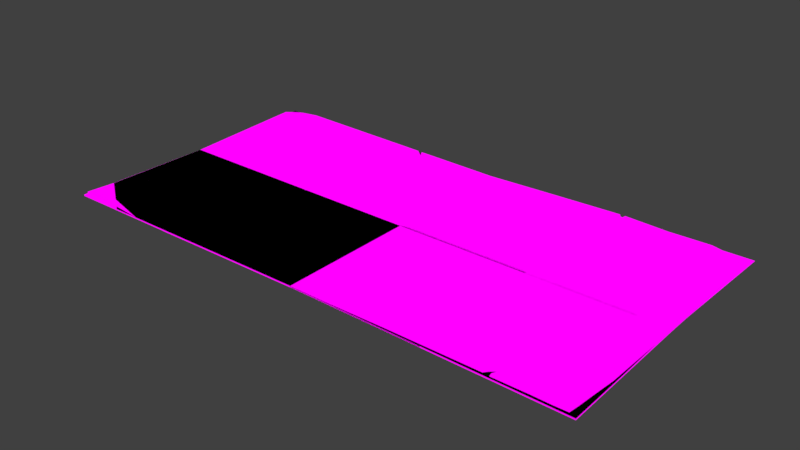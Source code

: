 # Source: MENU_InGame_FINAL.blend  (saved by Blender 2.78.0; exported with 4.5.12 LTS)
import bpy
from mathutils import Matrix  # noqa: F401  (used for matrix-valued properties, if any)

bpy.ops.wm.read_factory_settings(use_empty=True)
scene = bpy.context.scene
scene.name = 'Scene'

# ---- collections
col_collection_1 = bpy.data.collections.new('Collection 1'); scene.collection.children.link(col_collection_1)

# ---- images (referenced by path relative to the original .blend; pixels are not part of the script)
import os
ASSET_DIR = os.environ.get("B2B_ASSET_DIR", "")  # directory of the original .blend (textures are referenced by path, not embedded)
HERE = os.path.dirname(os.path.abspath(__file__))  # packed textures are extracted next to this script under _unpacked/

def load_image(name, relpath, width, height, colorspace="sRGB"):
    """Load a texture the original file referenced (path relative to the .blend, or extracted next to this script)."""
    p = next((c for c in (os.path.join(HERE, relpath), os.path.join(ASSET_DIR, relpath)) if relpath and os.path.exists(c)), "")
    if p:
        img = bpy.data.images.load(p, check_existing=True)
        img.name = name
    else:  # same state as the original file: an image datablock whose file is absent (Cycles renders it pink)
        img = bpy.data.images.new(name, width, height)
        img.source = "FILE"
        img.filepath = "//" + (relpath or name)
    img.colorspace_settings.name = colorspace
    return img
img_m3 = load_image('M3', 'M3.png', 1024, 1024, 'sRGB')
img_m2 = load_image('M2', 'M2.png', 1024, 1024, 'sRGB')

# ---- materials (node trees are filled in below, after node groups)
mat_paper1 = bpy.data.materials.new('PAPER1')
mat_paper1.alpha_threshold = 0.0
mat_paper1.roughness = 0.5
mat_paper2 = bpy.data.materials.new('PAPER2')
mat_paper2.alpha_threshold = 0.0
mat_paper2.roughness = 0.5

# ---- material node trees
mat_paper1.use_nodes = True; mat_paper1.node_tree.nodes.clear()
_N = mat_paper1.node_tree.nodes; _L = mat_paper1.node_tree.links
n0 = _N.new('ShaderNodeOutputMaterial'); n0.name = 'Material Output'; n0.location = (300, 300)
n1 = _N.new('ShaderNodeBsdfDiffuse'); n1.name = 'Diffuse BSDF'; n1.location = (106, 303)
n1.inputs[1].default_value = 0.8
n2 = _N.new('ShaderNodeTexImage'); n2.name = 'Image Texture'; n2.location = (-84, 352)
n2.width = 140
n2.image = img_m3
_L.new(n1.outputs[0], n0.inputs[0])
_L.new(n2.outputs[0], n1.inputs[0])
n0.is_active_output = True
mat_paper2.use_nodes = True; mat_paper2.node_tree.nodes.clear()
_N = mat_paper2.node_tree.nodes; _L = mat_paper2.node_tree.links
n0 = _N.new('ShaderNodeOutputMaterial'); n0.name = 'Material Output'; n0.location = (300, 300)
n1 = _N.new('ShaderNodeBsdfDiffuse'); n1.name = 'Diffuse BSDF'; n1.location = (106, 303)
n1.inputs[1].default_value = 0.8
n2 = _N.new('ShaderNodeTexImage'); n2.name = 'Image Texture'; n2.location = (-84, 352)
n2.width = 140
n2.image = img_m2
_L.new(n1.outputs[0], n0.inputs[0])
_L.new(n2.outputs[0], n1.inputs[0])
n0.is_active_output = True

# ---- world
world_world = bpy.data.worlds.new('World'); scene.world = world_world
world_world.color = (0.05088, 0.05088, 0.05088)
world_world.use_sun_shadow = False
world_world.sun_shadow_jitter_overblur = 0.0
world_world.cycles.sampling_method = 'MANUAL'

# ---- meshes
me_plane_004 = bpy.data.meshes.new('Plane.004')
me_plane_004.from_pydata([(2.71, 1.236, 0.02), (-2.747, 1.44, 0.02), (-2.382, -1.239, 0.0), (2.382, -1.239, 0.0), (4.493, 2.039, 0.03333), (-4.51, 2.41, 0.04167), (-4.682, 2.399, 0.025), (-4.764, -1.251, 0.0), (2.394, -2.478, 0.0), (4.713, 1.829, 0.025), (-4.628, 2.474, 0.0125), (-4.766, 1.125, 0.025), (-2.394, -2.478, 0.0), (4.764, -1.251, 0.0), (2.059, 2.456, 0.025), (0.0, 1.226, 0.0), (0.0, -1.226, 0.0), (-2.37, 0.0, 0.0), (2.37, 0.0, 0.0), (4.394, 2.426, 0.025), (4.739, 0.6329, 0.025), (4.404, 1.862, 0.05), (-2.102, 2.475, 0.025), (-4.757, 2.356, 0.025), (-4.498, 2.373, 0.05), (-4.369, 2.491, 0.0375), (-4.662, 2.367, 0.0375), (-4.788, -2.503, 0.0), (4.788, -2.503, 0.0), (-4.723, 2.463, 0.0), (4.67, 2.393, 0.0), (-4.74, 0.0, 0.0), (0.0, -2.453, 0.0), (4.733, 0.0, 0.0), (0.0, 2.453, 0.0), (0.0, 0.0, 0.0), (4.117, 2.459, 0.05), (4.69, 1.271, 0.05), (-4.205, 2.497, 0.05), (-4.791, 2.25, 0.05), (-4.533, 2.485, 0.025), (4.446, 1.945, 0.04226), (4.754, 1.301, 0.04593), (4.162, 2.454, 0.04593), (4.425, 1.904, 0.04613), (4.14, 2.456, 0.04797), (4.74, 1.276, 0.04797), (4.059, 1.735, 0.04389), (3.698, 2.458, 0.04491), (4.751, 1.233, 0.04491), (4.282, 0.7684, 0.02388), (4.229, -1.249, 0.0), (4.664, 1.877, 0.02687), (4.25, -2.497, 0.0), (4.207, 0.0, 0.0), (4.608, 2.4, 0.005622), (4.626, 1.404, 0.05), (4.684, 1.446, 0.04511), (4.669, 1.417, 0.04755), (4.536, 1.237, 0.04075), (-2.395, 1.412, 0.01743), (-2.332, -1.239, 0.0), (-2.111, -2.432, 0.0), (-2.1, 0.0, 0.0), (-1.857, 2.472, 0.02209), (-2.322, 1.407, 0.0169), (-2.04, -1.237, 0.0), (-2.05, -2.474, 0.0), (-2.03, 0.0, 0.0), (-1.8, 2.471, 0.02141), (-2.125, 0.0, 0.0), (-1.885, 2.472, 0.02242), (-2.463, 1.418, 0.01793), (-2.35, -1.239, 0.0), (-2.122, -2.475, 0.0), (-2.061, -0.009661, 0.0), (-1.841, 2.472, 0.02189), (-2.372, 1.411, 0.01727), (-2.279, -1.238, 0.0), (-2.113, -2.367, 0.0), (-2.349, 1.409, 0.0171), (-2.16, -1.238, 0.0), (-2.077, -2.421, 0.0), (-2.045, 0.0, 0.0), (-1.814, 2.472, 0.02156), (-2.113, 1.39, 0.01538), (-1.856, -1.236, 0.0), (-1.866, -2.472, 0.0), (-1.847, 0.0, 0.0), (-1.631, 2.47, 0.01948), (-1.821, 1.368, 0.01326), (-1.6, -1.235, 0.0), (-1.608, -2.469, 0.0), (-1.592, 0.0, 0.0), (-1.575, 2.425, 0.01855), (-0.6109, 1.274, 0.004448), (-1.5, -1.234, 0.0), (-1.507, -2.468, 0.0), (-1.492, 0.0, 0.0), (-1.381, 2.467, 0.01574), (-1.542, 0.0, 0.0), (-1.454, 2.469, 0.01627), (-0.6624, 1.278, 0.004823), (-1.55, -1.234, 0.0), (-1.558, -2.469, 0.0), (-1.567, 0.0, 0.0), (-1.466, 2.344, 0.01741), (-1.519, 1.344, 0.01106), (-1.575, -1.235, 0.0), (-1.583, -2.469, 0.0), (-1.537, 2.469, 0.01627), (-1.534, 2.435, 0.01741), (2.71, 1.236, -0.004998), (-2.747, 1.44, -0.004997), (-2.382, -1.239, -0.025), (2.382, -1.239, -0.025), (4.491, 2.038, 0.008464), (-4.508, 2.405, 0.01722), (-4.678, 2.392, 0.001265), (-4.764, -1.251, -0.025), (2.394, -2.478, -0.025), (4.711, 1.828, 0.0001173), (-4.624, 2.467, -0.01123), (-4.766, 1.125, 4.644e-06), (-2.394, -2.478, -0.025), (4.764, -1.251, -0.025), (2.059, 2.456, 1.758e-06), (9.156e-06, 1.226, -0.025), (0.0, -1.226, -0.025), (-2.37, 0.0001801, -0.025), (2.37, 0.000164, -0.025), (4.391, 2.425, 0.0001362), (4.739, 0.6337, 1.441e-05), (4.404, 1.862, 0.02497), (-2.103, 2.475, 2.515e-06), (-4.753, 2.349, 0.001265), (-4.497, 2.371, 0.02495), (-4.367, 2.486, 0.01306), (-4.659, 2.361, 0.01333), (-4.788, -2.503, -0.025), (4.788, -2.503, -0.025), (-4.719, 2.456, -0.02373), (4.668, 2.392, -0.02486), (-4.741, 0.0002144, -0.025), (0.0, -2.453, -0.025), (4.733, 0.0004289, -0.025), (-8.393e-06, 2.453, -0.025), (1.144e-05, 6.257e-05, -0.025), (4.117, 2.459, 0.02495), (4.69, 1.272, 0.02495), (-4.205, 2.496, 0.02455), (-4.79, 2.248, 0.02463), (-4.531, 2.479, 0.0006053), (4.443, 1.943, 0.01739), (4.752, 1.3, 0.02103), (4.16, 2.453, 0.02107), (4.423, 1.902, 0.02125), (4.137, 2.455, 0.02311), (4.739, 1.275, 0.02302), (4.06, 1.735, 0.0189), (3.698, 2.459, 0.01991), (4.752, 1.234, 0.01993), (4.283, 0.7691, -0.001115), (4.229, -1.249, -0.025), (4.662, 1.875, 0.001999), (4.25, -2.497, -0.025), (4.208, 0.0003419, -0.025), (4.606, 2.399, -0.01925), (4.625, 1.404, 0.02495), (4.682, 1.445, 0.02022), (4.667, 1.416, 0.02262), (4.537, 1.238, 0.01576), (-2.395, 1.413, -0.007565), (-2.332, -1.239, -0.025), (-2.111, -2.432, -0.025), (-2.1, 0.0001595, -0.025), (-1.858, 2.472, -0.002911), (-2.322, 1.407, -0.008096), (-2.04, -1.237, -0.025), (-2.05, -2.474, -0.025), (-2.03, 0.0001373, -0.025), (-1.801, 2.472, -0.003591), (-2.125, 0.000148, -0.025), (-1.885, 2.473, -0.002582), (-2.463, 1.418, -0.007066), (-2.35, -1.239, -0.025), (-2.122, -2.475, -0.025), (-2.061, -0.009553, -0.025), (-1.841, 2.472, -0.00311), (-2.373, 1.411, -0.007726), (-2.279, -1.238, -0.025), (-2.113, -2.367, -0.025), (-2.35, 1.409, -0.007893), (-2.16, -1.238, -0.025), (-2.077, -2.421, -0.025), (-2.045, 0.0001595, -0.025), (-1.814, 2.472, -0.003433), (-2.113, 1.391, -0.009617), (-1.856, -1.236, -0.025), (-1.866, -2.472, -0.025), (-1.847, 0.0001274, -0.025), (-1.632, 2.47, -0.005517), (-1.821, 1.368, -0.01174), (-1.6, -1.235, -0.025), (-1.608, -2.469, -0.025), (-1.592, 0.0001137, -0.025), (-1.575, 2.425, -0.006445), (-0.6111, 1.274, -0.02055), (-1.5, -1.234, -0.025), (-1.507, -2.468, -0.025), (-1.492, 6.104e-05, -0.025), (-1.381, 2.468, -0.009259), (-1.542, 9.461e-05, -0.025), (-1.454, 2.469, -0.008733), (-0.6626, 1.278, -0.02018), (-1.55, -1.234, -0.025), (-1.558, -2.469, -0.025), (-1.567, 0.0001053, -0.025), (-1.466, 2.344, -0.007591), (-1.519, 1.345, -0.01394), (-1.575, -1.235, -0.025), (-1.583, -2.469, -0.025), (-1.538, 2.469, -0.00873), (-1.534, 2.435, -0.007586)], [], [(0, 15, 35, 18), (50, 54, 33, 20), (59, 49, 37, 56), (47, 21, 36, 48), (0, 14, 34, 15), (1, 11, 31, 17), (95, 98, 35, 15), (95, 15, 34, 99), (1, 22, 38, 24), (1, 24, 39, 11), (2, 7, 27, 12), (96, 97, 32, 16), (96, 16, 35, 98), (2, 17, 31, 7), (3, 16, 32, 8), (51, 53, 28, 13), (51, 13, 33, 54), (3, 18, 35, 16), (44, 45, 36, 21), (58, 56, 37, 46), (52, 9, 30, 55), (5, 26, 39, 24), (5, 24, 38, 25), (5, 25, 40, 26), (6, 26, 40, 10), (6, 10, 29, 23), (6, 23, 39, 26), (52, 57, 42, 9), (4, 19, 43, 41), (57, 58, 46, 42), (41, 43, 45, 44), (0, 47, 48, 14), (50, 20, 49, 59), (0, 50, 59, 47), (41, 44, 58, 57), (4, 41, 57, 52), (4, 52, 55, 19), (44, 21, 56, 58), (3, 51, 54, 18), (3, 8, 53, 51), (47, 59, 56, 21), (0, 18, 54, 50), (73, 61, 63, 70), (73, 74, 62, 61), (72, 60, 64, 71), (72, 70, 63, 60), (81, 66, 68, 83), (81, 82, 67, 66), (80, 65, 69, 84), (80, 83, 68, 65), (1, 17, 70, 72), (1, 72, 71, 22), (2, 12, 74, 73), (2, 73, 70, 17), (60, 63, 75, 77), (60, 77, 76, 64), (61, 62, 79, 78), (61, 78, 75, 63), (77, 75, 83, 80), (77, 80, 84, 76), (78, 79, 82, 81), (78, 81, 83, 75), (66, 86, 88, 68), (66, 67, 87, 86), (65, 85, 89, 69), (65, 68, 88, 85), (86, 91, 93, 88), (86, 87, 92, 91), (85, 90, 94, 89), (85, 88, 93, 90), (103, 96, 98, 100), (103, 104, 97, 96), (102, 95, 99, 101), (102, 100, 98, 95), (107, 105, 100, 102), (107, 102, 101, 106), (108, 109, 104, 103), (108, 103, 100, 105), (91, 108, 105, 93), (91, 92, 109, 108), (90, 107, 106, 94), (90, 93, 105, 107), (106, 101, 110, 111), (112, 130, 147, 127), (162, 132, 145, 166), (171, 168, 149, 161), (159, 160, 148, 133), (112, 127, 146, 126), (113, 129, 143, 123), (207, 127, 147, 210), (207, 211, 146, 127), (113, 136, 150, 134), (113, 123, 151, 136), (114, 124, 139, 119), (208, 128, 144, 209), (208, 210, 147, 128), (114, 119, 143, 129), (115, 120, 144, 128), (163, 125, 140, 165), (163, 166, 145, 125), (115, 128, 147, 130), (156, 133, 148, 157), (170, 158, 149, 168), (164, 167, 142, 121), (117, 136, 151, 138), (117, 137, 150, 136), (117, 138, 152, 137), (118, 122, 152, 138), (118, 135, 141, 122), (118, 138, 151, 135), (164, 121, 154, 169), (116, 153, 155, 131), (169, 154, 158, 170), (153, 156, 157, 155), (112, 126, 160, 159), (162, 171, 161, 132), (112, 159, 171, 162), (153, 169, 170, 156), (116, 164, 169, 153), (116, 131, 167, 164), (156, 170, 168, 133), (115, 130, 166, 163), (115, 163, 165, 120), (159, 133, 168, 171), (112, 162, 166, 130), (185, 182, 175, 173), (185, 173, 174, 186), (184, 183, 176, 172), (184, 172, 175, 182), (193, 195, 180, 178), (193, 178, 179, 194), (192, 196, 181, 177), (192, 177, 180, 195), (113, 184, 182, 129), (113, 134, 183, 184), (114, 185, 186, 124), (114, 129, 182, 185), (172, 189, 187, 175), (172, 176, 188, 189), (173, 190, 191, 174), (173, 175, 187, 190), (189, 192, 195, 187), (189, 188, 196, 192), (190, 193, 194, 191), (190, 187, 195, 193), (178, 180, 200, 198), (178, 198, 199, 179), (177, 181, 201, 197), (177, 197, 200, 180), (198, 200, 205, 203), (198, 203, 204, 199), (197, 201, 206, 202), (197, 202, 205, 200), (215, 212, 210, 208), (215, 208, 209, 216), (214, 213, 211, 207), (214, 207, 210, 212), (219, 214, 212, 217), (219, 218, 213, 214), (220, 215, 216, 221), (220, 217, 212, 215), (203, 205, 217, 220), (203, 220, 221, 204), (202, 206, 218, 219), (202, 219, 217, 205), (218, 223, 222, 213), (7, 31, 143, 119), (27, 7, 119, 139), (8, 32, 144, 120), (28, 53, 165, 140), (9, 42, 154, 121), (30, 9, 121, 142), (10, 40, 152, 122), (29, 10, 122, 141), (11, 39, 151, 123), (31, 11, 123, 143), (12, 27, 139, 124), (32, 97, 209, 144), (13, 28, 140, 125), (33, 13, 125, 145), (14, 48, 160, 126), (34, 14, 126, 146), (19, 55, 167, 131), (36, 45, 157, 148), (20, 33, 145, 132), (37, 49, 161, 149), (22, 71, 183, 134), (38, 22, 134, 150), (23, 29, 141, 135), (39, 23, 135, 151), (25, 38, 150, 137), (40, 25, 137, 152), (42, 46, 158, 154), (43, 19, 131, 155), (45, 43, 155, 157), (46, 37, 149, 158), (48, 36, 148, 160), (49, 20, 132, 161), (53, 8, 120, 165), (55, 30, 142, 167), (62, 74, 186, 174), (64, 76, 188, 176), (67, 82, 194, 179), (69, 89, 201, 181), (71, 64, 176, 183), (74, 12, 124, 186), (76, 84, 196, 188), (79, 62, 174, 191), (82, 79, 191, 194), (84, 69, 181, 196), (87, 67, 179, 199), (89, 94, 206, 201), (92, 87, 199, 204), (94, 106, 218, 206), (97, 104, 216, 209), (99, 34, 146, 211), (101, 99, 211, 213), (104, 109, 221, 216), (109, 92, 204, 221), (111, 110, 222, 223), (110, 101, 213, 222), (106, 111, 223, 218)])
_uv = me_plane_004.uv_layers.new(name='UVMap')
_uv.uv.foreach_set('vector', [0.772, 0.6056, 0.4974, 0.6046, 0.4974, 0.4803, 0.7376, 0.4803, 0.9314, 0.5582, 0.9238, 0.4803, 0.9771, 0.4803, 0.9777, 0.5445, 0.9572, 0.6057, 0.9789, 0.6053, 0.9727, 0.6092, 0.9662, 0.6227, 0.9088, 0.6562, 0.9438, 0.6691, 0.9147, 0.7296, 0.8722, 0.7295, 0.772, 0.6056, 0.706, 0.7292, 0.4974, 0.7289, 0.4974, 0.6046, 0.2189, 0.6263, 0.01437, 0.5943, 0.01691, 0.4803, 0.2571, 0.4803, 0.4355, 0.6094, 0.3461, 0.4803, 0.4974, 0.4803, 0.4974, 0.6046, 0.4355, 0.6094, 0.4974, 0.6046, 0.4974, 0.7289, 0.3574, 0.7304, 0.2189, 0.6263, 0.2843, 0.7311, 0.0712, 0.7334, 0.04152, 0.7209, 0.2189, 0.6263, 0.04152, 0.7209, 0.01183, 0.7083, 0.01437, 0.5943, 0.2559, 0.3548, 0.01448, 0.3535, 0.01206, 0.2267, 0.2547, 0.2292, 0.3454, 0.3552, 0.3446, 0.2301, 0.4974, 0.2317, 0.4974, 0.356, 0.3454, 0.3552, 0.4974, 0.356, 0.4974, 0.4803, 0.3461, 0.4803, 0.2559, 0.3548, 0.2571, 0.4803, 0.01691, 0.4803, 0.01448, 0.3535, 0.7388, 0.3548, 0.4974, 0.356, 0.4974, 0.2317, 0.74, 0.2292, 0.926, 0.3538, 0.9281, 0.2272, 0.9827, 0.2267, 0.9803, 0.3535, 0.926, 0.3538, 0.9803, 0.3535, 0.9771, 0.4803, 0.9238, 0.4803, 0.7388, 0.3548, 0.7376, 0.4803, 0.4974, 0.4803, 0.4974, 0.356, 0.9459, 0.6733, 0.917, 0.7293, 0.9147, 0.7296, 0.9438, 0.6691, 0.9706, 0.6239, 0.9662, 0.6227, 0.9727, 0.6092, 0.9778, 0.6096, 0.9701, 0.6705, 0.9751, 0.6658, 0.9707, 0.7229, 0.9644, 0.7236, 0.04031, 0.7246, 0.02487, 0.7203, 0.01183, 0.7083, 0.04152, 0.7209, 0.04031, 0.7246, 0.04152, 0.7209, 0.0712, 0.7334, 0.05455, 0.7328, 0.04031, 0.7246, 0.05455, 0.7328, 0.03791, 0.7322, 0.02487, 0.7203, 0.02282, 0.7235, 0.02487, 0.7203, 0.03791, 0.7322, 0.02831, 0.7311, 0.02282, 0.7235, 0.02831, 0.7311, 0.0187, 0.73, 0.01527, 0.7192, 0.02282, 0.7235, 0.01527, 0.7192, 0.01183, 0.7083, 0.02487, 0.7203, 0.9701, 0.6705, 0.9722, 0.6269, 0.9792, 0.6122, 0.9751, 0.6658, 0.9528, 0.687, 0.9427, 0.7262, 0.9192, 0.729, 0.948, 0.6774, 0.9722, 0.6269, 0.9706, 0.6239, 0.9778, 0.6096, 0.9792, 0.6122, 0.948, 0.6774, 0.9192, 0.729, 0.917, 0.7293, 0.9459, 0.6733, 0.772, 0.6056, 0.9088, 0.6562, 0.8722, 0.7295, 0.706, 0.7292, 0.9314, 0.5582, 0.9777, 0.5445, 0.9789, 0.6053, 0.9572, 0.6057, 0.772, 0.6056, 0.9314, 0.5582, 0.9572, 0.6057, 0.9088, 0.6562, 0.948, 0.6774, 0.9459, 0.6733, 0.9706, 0.6239, 0.9722, 0.6269, 0.9528, 0.687, 0.948, 0.6774, 0.9722, 0.6269, 0.9701, 0.6705, 0.9528, 0.687, 0.9701, 0.6705, 0.9644, 0.7236, 0.9427, 0.7262, 0.9459, 0.6733, 0.9438, 0.6691, 0.9662, 0.6227, 0.9706, 0.6239, 0.7388, 0.3548, 0.926, 0.3538, 0.9238, 0.4803, 0.7376, 0.4803, 0.7388, 0.3548, 0.74, 0.2292, 0.9281, 0.2272, 0.926, 0.3538, 0.9088, 0.6562, 0.9572, 0.6057, 0.9662, 0.6227, 0.9438, 0.6691, 0.772, 0.6056, 0.7376, 0.4803, 0.9238, 0.4803, 0.9314, 0.5582, 0.2592, 0.3548, 0.261, 0.3548, 0.2845, 0.4803, 0.282, 0.4803, 0.2592, 0.3548, 0.2823, 0.2295, 0.2834, 0.2338, 0.261, 0.3548, 0.2477, 0.624, 0.2547, 0.6235, 0.3091, 0.7309, 0.3063, 0.7309, 0.2477, 0.624, 0.282, 0.4803, 0.2845, 0.4803, 0.2547, 0.6235, 0.2785, 0.3549, 0.2906, 0.355, 0.2917, 0.4803, 0.2902, 0.4803, 0.2785, 0.3549, 0.2869, 0.235, 0.2896, 0.2296, 0.2906, 0.355, 0.2592, 0.6231, 0.2621, 0.6229, 0.3149, 0.7308, 0.3136, 0.7308, 0.2592, 0.6231, 0.2902, 0.4803, 0.2917, 0.4803, 0.2621, 0.6229, 0.2189, 0.6263, 0.2571, 0.4803, 0.282, 0.4803, 0.2477, 0.624, 0.2189, 0.6263, 0.2477, 0.624, 0.3063, 0.7309, 0.2843, 0.7311, 0.2559, 0.3548, 0.2547, 0.2292, 0.2823, 0.2295, 0.2592, 0.3548, 0.2559, 0.3548, 0.2592, 0.3548, 0.282, 0.4803, 0.2571, 0.4803, 0.2547, 0.6235, 0.2845, 0.4803, 0.2885, 0.4794, 0.2569, 0.6233, 0.2547, 0.6235, 0.2569, 0.6233, 0.3108, 0.7309, 0.3091, 0.7309, 0.261, 0.3548, 0.2834, 0.2338, 0.2832, 0.2404, 0.2664, 0.3548, 0.261, 0.3548, 0.2664, 0.3548, 0.2885, 0.4794, 0.2845, 0.4803, 0.2569, 0.6233, 0.2885, 0.4794, 0.2902, 0.4803, 0.2592, 0.6231, 0.2569, 0.6233, 0.2592, 0.6231, 0.3136, 0.7308, 0.3108, 0.7309, 0.2664, 0.3548, 0.2832, 0.2404, 0.2869, 0.235, 0.2785, 0.3549, 0.2664, 0.3548, 0.2785, 0.3549, 0.2902, 0.4803, 0.2885, 0.4794, 0.2906, 0.355, 0.3092, 0.3551, 0.3102, 0.4803, 0.2917, 0.4803, 0.2906, 0.355, 0.2896, 0.2296, 0.3083, 0.2298, 0.3092, 0.3551, 0.2621, 0.6229, 0.2832, 0.6213, 0.332, 0.7307, 0.3149, 0.7308, 0.2621, 0.6229, 0.2917, 0.4803, 0.3102, 0.4803, 0.2832, 0.6213, 0.3092, 0.3551, 0.3352, 0.3552, 0.336, 0.4803, 0.3102, 0.4803, 0.3092, 0.3551, 0.3083, 0.2298, 0.3344, 0.23, 0.3352, 0.3552, 0.2832, 0.6213, 0.3128, 0.619, 0.3377, 0.7261, 0.332, 0.7307, 0.2832, 0.6213, 0.3102, 0.4803, 0.336, 0.4803, 0.3128, 0.619, 0.3403, 0.3552, 0.3454, 0.3552, 0.3461, 0.4803, 0.3411, 0.4803, 0.3403, 0.3552, 0.3395, 0.2301, 0.3446, 0.2301, 0.3454, 0.3552, 0.4302, 0.6098, 0.4355, 0.6094, 0.3574, 0.7304, 0.35, 0.7306, 0.4302, 0.6098, 0.3411, 0.4803, 0.3461, 0.4803, 0.4355, 0.6094, 0.3435, 0.6166, 0.3385, 0.4803, 0.3411, 0.4803, 0.4302, 0.6098, 0.3435, 0.6166, 0.4302, 0.6098, 0.35, 0.7306, 0.3488, 0.7179, 0.3377, 0.3552, 0.3369, 0.2301, 0.3395, 0.2301, 0.3403, 0.3552, 0.3377, 0.3552, 0.3403, 0.3552, 0.3411, 0.4803, 0.3385, 0.4803, 0.3352, 0.3552, 0.3377, 0.3552, 0.3385, 0.4803, 0.336, 0.4803, 0.3352, 0.3552, 0.3344, 0.23, 0.3369, 0.2301, 0.3377, 0.3552, 0.3128, 0.619, 0.3435, 0.6166, 0.3488, 0.7179, 0.3377, 0.7261, 0.3128, 0.619, 0.336, 0.4803, 0.3385, 0.4803, 0.3435, 0.6166, 0.3488, 0.7179, 0.35, 0.7306, 0.3416, 0.7306, 0.3419, 0.7271, 0.7721, 0.6056, 0.7376, 0.4803, 0.4974, 0.4803, 0.4974, 0.6046, 0.9314, 0.5583, 0.9777, 0.5446, 0.9771, 0.4804, 0.9238, 0.4804, 0.9572, 0.6058, 0.9662, 0.6227, 0.9728, 0.6092, 0.979, 0.6054, 0.9089, 0.6562, 0.8722, 0.7295, 0.9146, 0.7296, 0.9437, 0.6691, 0.7721, 0.6056, 0.4974, 0.6046, 0.4974, 0.7289, 0.7061, 0.7293, 0.2189, 0.6263, 0.2571, 0.4804, 0.01691, 0.4804, 0.01436, 0.5944, 0.4354, 0.6094, 0.4974, 0.6046, 0.4974, 0.4803, 0.3461, 0.4803, 0.4354, 0.6094, 0.3574, 0.7304, 0.4974, 0.7289, 0.4974, 0.6046, 0.2189, 0.6263, 0.04161, 0.7206, 0.0712, 0.7333, 0.2843, 0.7312, 0.2189, 0.6263, 0.01436, 0.5944, 0.01193, 0.7082, 0.04161, 0.7206, 0.2559, 0.3548, 0.2547, 0.2292, 0.01206, 0.2267, 0.01448, 0.3535, 0.3454, 0.3552, 0.4974, 0.356, 0.4974, 0.2317, 0.3446, 0.2301, 0.3454, 0.3552, 0.3461, 0.4803, 0.4974, 0.4803, 0.4974, 0.356, 0.2559, 0.3548, 0.01448, 0.3535, 0.01691, 0.4804, 0.2571, 0.4804, 0.7388, 0.3548, 0.74, 0.2292, 0.4974, 0.2317, 0.4974, 0.356, 0.926, 0.3538, 0.9803, 0.3535, 0.9827, 0.2267, 0.9281, 0.2272, 0.926, 0.3538, 0.9238, 0.4804, 0.9771, 0.4804, 0.9803, 0.3535, 0.7388, 0.3548, 0.4974, 0.356, 0.4974, 0.4803, 0.7376, 0.4803, 0.9456, 0.6731, 0.9437, 0.6691, 0.9146, 0.7296, 0.9167, 0.7292, 0.9705, 0.6238, 0.9777, 0.6096, 0.9728, 0.6092, 0.9662, 0.6227, 0.9699, 0.6704, 0.9642, 0.7235, 0.9705, 0.7228, 0.9749, 0.6656, 0.04052, 0.7241, 0.04161, 0.7206, 0.01193, 0.7082, 0.02517, 0.7197, 0.04052, 0.7241, 0.05476, 0.7323, 0.0712, 0.7333, 0.04161, 0.7206, 0.04052, 0.7241, 0.02517, 0.7197, 0.03815, 0.7316, 0.05476, 0.7323, 0.02321, 0.7228, 0.0287, 0.7304, 0.03815, 0.7316, 0.02517, 0.7197, 0.02321, 0.7228, 0.01567, 0.7185, 0.0191, 0.7293, 0.0287, 0.7304, 0.02321, 0.7228, 0.02517, 0.7197, 0.01193, 0.7082, 0.01567, 0.7185, 0.9699, 0.6704, 0.9749, 0.6656, 0.979, 0.6121, 0.9719, 0.6267, 0.9525, 0.6869, 0.9477, 0.6773, 0.919, 0.7289, 0.9425, 0.7261, 0.9719, 0.6267, 0.979, 0.6121, 0.9777, 0.6096, 0.9705, 0.6238, 0.9477, 0.6773, 0.9456, 0.6731, 0.9167, 0.7292, 0.919, 0.7289, 0.7721, 0.6056, 0.7061, 0.7293, 0.8722, 0.7295, 0.9089, 0.6562, 0.9314, 0.5583, 0.9572, 0.6058, 0.979, 0.6054, 0.9777, 0.5446, 0.7721, 0.6056, 0.9089, 0.6562, 0.9572, 0.6058, 0.9314, 0.5583, 0.9477, 0.6773, 0.9719, 0.6267, 0.9705, 0.6238, 0.9456, 0.6731, 0.9525, 0.6869, 0.9699, 0.6704, 0.9719, 0.6267, 0.9477, 0.6773, 0.9525, 0.6869, 0.9425, 0.7261, 0.9642, 0.7235, 0.9699, 0.6704, 0.9456, 0.6731, 0.9705, 0.6238, 0.9662, 0.6227, 0.9437, 0.6691, 0.7388, 0.3548, 0.7376, 0.4803, 0.9238, 0.4804, 0.926, 0.3538, 0.7388, 0.3548, 0.926, 0.3538, 0.9281, 0.2272, 0.74, 0.2292, 0.9089, 0.6562, 0.9437, 0.6691, 0.9662, 0.6227, 0.9572, 0.6058, 0.7721, 0.6056, 0.9314, 0.5583, 0.9238, 0.4804, 0.7376, 0.4803, 0.2592, 0.3548, 0.282, 0.4803, 0.2845, 0.4803, 0.261, 0.3548, 0.2592, 0.3548, 0.261, 0.3548, 0.2834, 0.2338, 0.2823, 0.2295, 0.2477, 0.6241, 0.3063, 0.7309, 0.3091, 0.7309, 0.2547, 0.6235, 0.2477, 0.6241, 0.2547, 0.6235, 0.2845, 0.4803, 0.282, 0.4803, 0.2785, 0.3549, 0.2901, 0.4803, 0.2917, 0.4803, 0.2906, 0.355, 0.2785, 0.3549, 0.2906, 0.355, 0.2896, 0.2296, 0.2869, 0.235, 0.2592, 0.6232, 0.3135, 0.7309, 0.3149, 0.7308, 0.2621, 0.6229, 0.2592, 0.6232, 0.2621, 0.6229, 0.2917, 0.4803, 0.2901, 0.4803, 0.2189, 0.6263, 0.2477, 0.6241, 0.282, 0.4803, 0.2571, 0.4804, 0.2189, 0.6263, 0.2843, 0.7312, 0.3063, 0.7309, 0.2477, 0.6241, 0.2559, 0.3548, 0.2592, 0.3548, 0.2823, 0.2295, 0.2547, 0.2292, 0.2559, 0.3548, 0.2571, 0.4804, 0.282, 0.4803, 0.2592, 0.3548, 0.2547, 0.6235, 0.2569, 0.6233, 0.2885, 0.4794, 0.2845, 0.4803, 0.2547, 0.6235, 0.3091, 0.7309, 0.3108, 0.7309, 0.2569, 0.6233, 0.261, 0.3548, 0.2664, 0.3548, 0.2832, 0.2404, 0.2834, 0.2338, 0.261, 0.3548, 0.2845, 0.4803, 0.2885, 0.4794, 0.2664, 0.3548, 0.2569, 0.6233, 0.2592, 0.6232, 0.2901, 0.4803, 0.2885, 0.4794, 0.2569, 0.6233, 0.3108, 0.7309, 0.3135, 0.7309, 0.2592, 0.6232, 0.2664, 0.3548, 0.2785, 0.3549, 0.2869, 0.235, 0.2832, 0.2404, 0.2664, 0.3548, 0.2885, 0.4794, 0.2901, 0.4803, 0.2785, 0.3549, 0.2906, 0.355, 0.2917, 0.4803, 0.3102, 0.4803, 0.3092, 0.3551, 0.2906, 0.355, 0.3092, 0.3551, 0.3083, 0.2298, 0.2896, 0.2296, 0.2621, 0.6229, 0.3149, 0.7308, 0.332, 0.7307, 0.2832, 0.6213, 0.2621, 0.6229, 0.2832, 0.6213, 0.3102, 0.4803, 0.2917, 0.4803, 0.3092, 0.3551, 0.3102, 0.4803, 0.336, 0.4803, 0.3352, 0.3552, 0.3092, 0.3551, 0.3352, 0.3552, 0.3344, 0.23, 0.3083, 0.2298, 0.2832, 0.6213, 0.332, 0.7307, 0.3377, 0.7262, 0.3128, 0.619, 0.2832, 0.6213, 0.3128, 0.619, 0.336, 0.4803, 0.3102, 0.4803, 0.3403, 0.3552, 0.3411, 0.4803, 0.3461, 0.4803, 0.3454, 0.3552, 0.3403, 0.3552, 0.3454, 0.3552, 0.3446, 0.2301, 0.3395, 0.2301, 0.4302, 0.6099, 0.35, 0.7306, 0.3574, 0.7304, 0.4354, 0.6094, 0.4302, 0.6099, 0.4354, 0.6094, 0.3461, 0.4803, 0.3411, 0.4803, 0.3434, 0.6166, 0.4302, 0.6099, 0.3411, 0.4803, 0.3385, 0.4803, 0.3434, 0.6166, 0.3487, 0.7179, 0.35, 0.7306, 0.4302, 0.6099, 0.3377, 0.3552, 0.3403, 0.3552, 0.3395, 0.2301, 0.3369, 0.2301, 0.3377, 0.3552, 0.3385, 0.4803, 0.3411, 0.4803, 0.3403, 0.3552, 0.3352, 0.3552, 0.336, 0.4803, 0.3385, 0.4803, 0.3377, 0.3552, 0.3352, 0.3552, 0.3377, 0.3552, 0.3369, 0.2301, 0.3344, 0.23, 0.3128, 0.619, 0.3377, 0.7262, 0.3487, 0.7179, 0.3434, 0.6166, 0.3128, 0.619, 0.3434, 0.6166, 0.3385, 0.4803, 0.336, 0.4803, 0.3487, 0.7179, 0.3419, 0.7271, 0.3415, 0.7305, 0.35, 0.7306, 0.01448, 0.3535, 0.01691, 0.4803, 0.01691, 0.4804, 0.01448, 0.3535, 0.01206, 0.2267, 0.01448, 0.3535, 0.01448, 0.3535, 0.01206, 0.2267, 0.74, 0.2292, 0.4974, 0.2317, 0.4974, 0.2317, 0.74, 0.2292, 0.9827, 0.2267, 0.9281, 0.2272, 0.9281, 0.2272, 0.9827, 0.2267, 0.9751, 0.6658, 0.9792, 0.6122, 0.979, 0.6121, 0.9749, 0.6656, 0.9707, 0.7229, 0.9751, 0.6658, 0.9749, 0.6656, 0.9705, 0.7228, 0.02831, 0.7311, 0.03791, 0.7322, 0.03815, 0.7316, 0.0287, 0.7304, 0.0187, 0.73, 0.02831, 0.7311, 0.0287, 0.7304, 0.0191, 0.7293, 0.01437, 0.5943, 0.01183, 0.7083, 0.01193, 0.7082, 0.01436, 0.5944, 0.01691, 0.4803, 0.01437, 0.5943, 0.01436, 0.5944, 0.01691, 0.4804, 0.2547, 0.2292, 0.01206, 0.2267, 0.01206, 0.2267, 0.2547, 0.2292, 0.4974, 0.2317, 0.3446, 0.2301, 0.3446, 0.2301, 0.4974, 0.2317, 0.9803, 0.3535, 0.9827, 0.2267, 0.9827, 0.2267, 0.9803, 0.3535, 0.9771, 0.4803, 0.9803, 0.3535, 0.9803, 0.3535, 0.9771, 0.4804, 0.706, 0.7292, 0.8722, 0.7295, 0.8722, 0.7295, 0.7061, 0.7293, 0.4974, 0.7289, 0.706, 0.7292, 0.7061, 0.7293, 0.4974, 0.7289, 0.9427, 0.7262, 0.9644, 0.7236, 0.9642, 0.7235, 0.9425, 0.7261, 0.9147, 0.7296, 0.917, 0.7293, 0.9167, 0.7292, 0.9146, 0.7296, 0.9777, 0.5445, 0.9771, 0.4803, 0.9771, 0.4804, 0.9777, 0.5446, 0.9727, 0.6092, 0.9789, 0.6053, 0.979, 0.6054, 0.9728, 0.6092, 0.2843, 0.7311, 0.3063, 0.7309, 0.3063, 0.7309, 0.2843, 0.7312, 0.0712, 0.7334, 0.2843, 0.7311, 0.2843, 0.7312, 0.0712, 0.7333, 0.01527, 0.7192, 0.0187, 0.73, 0.0191, 0.7293, 0.01567, 0.7185, 0.01183, 0.7083, 0.01527, 0.7192, 0.01567, 0.7185, 0.01193, 0.7082, 0.05455, 0.7328, 0.0712, 0.7334, 0.0712, 0.7333, 0.05476, 0.7323, 0.03791, 0.7322, 0.05455, 0.7328, 0.05476, 0.7323, 0.03815, 0.7316, 0.9792, 0.6122, 0.9778, 0.6096, 0.9777, 0.6096, 0.979, 0.6121, 0.9192, 0.729, 0.9427, 0.7262, 0.9425, 0.7261, 0.919, 0.7289, 0.917, 0.7293, 0.9192, 0.729, 0.919, 0.7289, 0.9167, 0.7292, 0.9778, 0.6096, 0.9727, 0.6092, 0.9728, 0.6092, 0.9777, 0.6096, 0.8722, 0.7295, 0.9147, 0.7296, 0.9146, 0.7296, 0.8722, 0.7295, 0.9789, 0.6053, 0.9777, 0.5445, 0.9777, 0.5446, 0.979, 0.6054, 0.9281, 0.2272, 0.74, 0.2292, 0.74, 0.2292, 0.9281, 0.2272, 0.9644, 0.7236, 0.9707, 0.7229, 0.9705, 0.7228, 0.9642, 0.7235, 0.2834, 0.2338, 0.2823, 0.2295, 0.2823, 0.2295, 0.2834, 0.2338, 0.3091, 0.7309, 0.3108, 0.7309, 0.3108, 0.7309, 0.3091, 0.7309, 0.2896, 0.2296, 0.2869, 0.235, 0.2869, 0.235, 0.2896, 0.2296, 0.3149, 0.7308, 0.332, 0.7307, 0.332, 0.7307, 0.3149, 0.7308, 0.3063, 0.7309, 0.3091, 0.7309, 0.3091, 0.7309, 0.3063, 0.7309, 0.2823, 0.2295, 0.2547, 0.2292, 0.2547, 0.2292, 0.2823, 0.2295, 0.3108, 0.7309, 0.3136, 0.7308, 0.3135, 0.7309, 0.3108, 0.7309, 0.2832, 0.2404, 0.2834, 0.2338, 0.2834, 0.2338, 0.2832, 0.2404, 0.2869, 0.235, 0.2832, 0.2404, 0.2832, 0.2404, 0.2869, 0.235, 0.3136, 0.7308, 0.3149, 0.7308, 0.3149, 0.7308, 0.3135, 0.7309, 0.3083, 0.2298, 0.2896, 0.2296, 0.2896, 0.2296, 0.3083, 0.2298, 0.332, 0.7307, 0.3377, 0.7261, 0.3377, 0.7262, 0.332, 0.7307, 0.3344, 0.23, 0.3083, 0.2298, 0.3083, 0.2298, 0.3344, 0.23, 0.3377, 0.7261, 0.3488, 0.7179, 0.3487, 0.7179, 0.3377, 0.7262, 0.3446, 0.2301, 0.3395, 0.2301, 0.3395, 0.2301, 0.3446, 0.2301, 0.3574, 0.7304, 0.4974, 0.7289, 0.4974, 0.7289, 0.3574, 0.7304, 0.35, 0.7306, 0.3574, 0.7304, 0.3574, 0.7304, 0.35, 0.7306, 0.3395, 0.2301, 0.3369, 0.2301, 0.3369, 0.2301, 0.3395, 0.2301, 0.3369, 0.2301, 0.3344, 0.23, 0.3344, 0.23, 0.3369, 0.2301, 0.3419, 0.7271, 0.3416, 0.7306, 0.3415, 0.7305, 0.3419, 0.7271, 0.3416, 0.7306, 0.35, 0.7306, 0.35, 0.7306, 0.3415, 0.7305, 0.3488, 0.7179, 0.3419, 0.7271, 0.3419, 0.7271, 0.3487, 0.7179])
me_plane_004.materials.append(mat_paper1)
me_plane_004.use_remesh_preserve_volume = False
me_plane_004.use_remesh_preserve_attributes = False
me_plane_004.use_mirror_vertex_groups = False
me_plane_004.update()
me_plane_003 = bpy.data.meshes.new('Plane.003')
me_plane_003.from_pydata([(2.382, 1.239, 0.0), (-2.382, 1.239, 0.0), (-4.307, -2.35, 0.01667), (2.613, -1.278, 0.02), (-2.593, -1.461, 0.0), (4.328, -2.129, 0.03333), (-4.742, -2.28, 0.025), (4.11, -2.469, 0.025), (4.764, 1.251, 0.0), (-2.394, 2.478, 0.0), (-4.764, 1.251, 0.0), (-1.719, -2.471, 0.0), (4.753, -0.7982, 0.025), (2.394, 2.478, 0.0), (0.0, 1.226, 0.0), (0.0, -1.226, 0.0), (-2.37, 0.0, 0.0), (2.37, 0.0, 0.0), (-4.763, -1.183, 0.0), (-4.068, -2.342, 0.025), (-4.112, -2.427, 0.0), (1.78, -2.46, 0.025), (4.712, -2.023, 0.025), (4.163, -1.969, 0.05), (-4.697, -2.195, 0.05), (4.664, -2.45, 0.0), (-4.788, 2.503, 0.0), (4.788, 2.503, 0.0), (-4.74, 0.0, 0.0), (0.0, -2.453, 0.0), (4.74, 0.0, 0.0), (0.0, 2.453, 0.0), (0.0, 0.0, 0.0), (-4.786, -2.365, 0.0), (-3.438, -2.489, 0.0), (3.567, -2.337, 0.05), (4.765, -1.596, 0.05), (3.41, -1.807, 0.04768), (4.764, -1.535, 0.04807), (3.412, -2.488, 0.04807), (3.65, -1.854, 0.04808), (3.463, -2.425, 0.04903), (4.765, -1.565, 0.04903), (4.246, -2.049, 0.04167), (3.521, -2.488, 0.0375), (4.739, -1.81, 0.0375), (4.204, -2.009, 0.04583), (4.752, -1.703, 0.04375), (3.51, -2.433, 0.04375), (2.379, 0.8955, 0.0), (-2.379, 0.8955, 0.0), (4.758, 0.9046, 0.0), (-4.596, 0.9012, 0.0), (0.0, 0.8865, 0.0), (4.76, 1.009, 0.0), (0.0, 0.9884, 0.0), (2.38, 0.9985, 0.0), (-2.38, 1.043, 0.0), (-4.756, 0.9617, 0.0), (2.38, 0.9728, 0.0), (-2.38, 1.012, 0.0), (-4.687, 0.9118, 0.0), (4.759, 0.9826, 0.0), (0.0, 0.9629, 0.0), (2.378, 0.8075, 0.0), (-2.378, 0.8075, 0.0), (-4.748, 0.8374, 0.0), (4.756, 0.8157, 0.0), (0.0, 0.7994, 0.0), (4.757, 0.8601, 0.0), (0.0, 0.8429, 0.0), (2.378, 0.8515, 0.0), (-2.378, 0.8515, 0.0), (-4.696, 0.8572, 0.0), (2.382, 1.239, -0.01), (-2.382, 1.239, -0.01), (-4.307, -2.347, 0.00704), (2.613, -1.278, 0.01), (-2.593, -1.461, -0.01), (4.328, -2.129, 0.02336), (-4.741, -2.277, 0.01537), (4.109, -2.469, 0.01502), (4.764, 1.251, -0.01), (-2.394, 2.478, -0.01), (-4.764, 1.251, -0.01), (-1.719, -2.471, -0.01), (4.753, -0.7984, 0.015), (2.394, 2.478, -0.01), (0.0, 1.226, -0.01), (3.479e-05, -1.226, -0.01), (-2.37, 0.0, -0.01), (2.37, -6.806e-05, -0.01), (-4.763, -1.183, -0.01), (-4.067, -2.339, 0.01537), (-4.112, -2.426, -0.01), (1.78, -2.461, 0.015), (4.712, -2.023, 0.01503), (4.163, -1.969, 0.04), (-4.697, -2.192, 0.04037), (4.663, -2.449, -0.009974), (-4.788, 2.503, -0.01), (4.788, 2.503, -0.01), (-4.74, 0.0, -0.01), (5.066e-05, -2.453, -0.01), (4.741, -0.0001059, -0.01), (0.0, 2.453, -0.01), (9.766e-06, -1.892e-05, -0.01), (-4.786, -2.364, -0.01003), (-3.438, -2.488, -0.01034), (3.567, -2.337, 0.03999), (4.765, -1.596, 0.03999), (3.41, -1.807, 0.03768), (4.764, -1.535, 0.03807), (3.412, -2.488, 0.03807), (3.65, -1.854, 0.03808), (3.463, -2.425, 0.03903), (4.765, -1.566, 0.03903), (4.245, -2.049, 0.03169), (3.521, -2.488, 0.02753), (4.738, -1.809, 0.02753), (4.204, -2.008, 0.03587), (4.752, -1.702, 0.03378), (3.509, -2.432, 0.0338), (2.379, 0.8955, -0.01), (-2.379, 0.8955, -0.01), (4.758, 0.9046, -0.01), (-4.596, 0.9012, -0.01), (0.0, 0.8865, -0.01), (4.76, 1.009, -0.01), (0.0, 0.9884, -0.01), (2.38, 0.9985, -0.01), (-2.38, 1.043, -0.01), (-4.756, 0.9617, -0.01), (2.38, 0.9728, -0.01), (-2.38, 1.012, -0.01), (-4.687, 0.9118, -0.01), (4.759, 0.9826, -0.01), (0.0, 0.9629, -0.01), (2.378, 0.8075, -0.01), (-2.378, 0.8075, -0.01), (-4.748, 0.8374, -0.01), (4.756, 0.8157, -0.01), (0.0, 0.7994, -0.01), (4.757, 0.8601, -0.01), (0.0, 0.8429, -0.01), (2.378, 0.8515, -0.01), (-2.378, 0.8515, -0.01), (-4.696, 0.8572, -0.01)], [], [(64, 68, 32, 17), (64, 17, 30, 67), (0, 8, 27, 13), (0, 13, 31, 14), (65, 66, 28, 16), (65, 16, 32, 68), (1, 14, 31, 9), (1, 9, 26, 10), (2, 19, 24, 6), (2, 20, 34, 19), (2, 6, 33, 20), (3, 15, 29, 21), (40, 41, 35, 23), (40, 23, 36, 42), (3, 12, 30, 17), (3, 17, 32, 15), (4, 18, 33, 20), (4, 20, 34, 11), (4, 11, 29, 15), (4, 15, 32, 16), (4, 16, 28, 18), (46, 47, 36, 23), (46, 23, 35, 48), (5, 7, 25, 22), (3, 37, 38, 12), (3, 21, 39, 37), (37, 40, 42, 38), (37, 39, 41, 40), (5, 43, 44, 7), (5, 22, 45, 43), (43, 46, 48, 44), (43, 45, 47, 46), (60, 50, 53, 63), (60, 61, 52, 50), (59, 49, 51, 62), (59, 63, 53, 49), (0, 14, 55, 56), (0, 56, 54, 8), (1, 10, 58, 57), (1, 57, 55, 14), (56, 55, 63, 59), (56, 59, 62, 54), (57, 58, 61, 60), (57, 60, 63, 55), (72, 65, 68, 70), (72, 73, 66, 65), (71, 64, 67, 69), (71, 70, 68, 64), (49, 53, 70, 71), (49, 71, 69, 51), (50, 52, 73, 72), (50, 72, 70, 53), (138, 91, 106, 142), (138, 141, 104, 91), (74, 87, 101, 82), (74, 88, 105, 87), (139, 90, 102, 140), (139, 142, 106, 90), (75, 83, 105, 88), (75, 84, 100, 83), (76, 80, 98, 93), (76, 93, 108, 94), (76, 94, 107, 80), (77, 95, 103, 89), (114, 97, 109, 115), (114, 116, 110, 97), (77, 91, 104, 86), (77, 89, 106, 91), (78, 94, 107, 92), (78, 85, 108, 94), (78, 89, 103, 85), (78, 90, 106, 89), (78, 92, 102, 90), (120, 97, 110, 121), (120, 122, 109, 97), (79, 96, 99, 81), (77, 86, 112, 111), (77, 111, 113, 95), (111, 112, 116, 114), (111, 114, 115, 113), (79, 81, 118, 117), (79, 117, 119, 96), (117, 118, 122, 120), (117, 120, 121, 119), (134, 137, 127, 124), (134, 124, 126, 135), (133, 136, 125, 123), (133, 123, 127, 137), (74, 130, 129, 88), (74, 82, 128, 130), (75, 131, 132, 84), (75, 88, 129, 131), (130, 133, 137, 129), (130, 128, 136, 133), (131, 134, 135, 132), (131, 129, 137, 134), (146, 144, 142, 139), (146, 139, 140, 147), (145, 143, 141, 138), (145, 138, 142, 144), (123, 145, 144, 127), (123, 125, 143, 145), (124, 146, 147, 126), (124, 127, 144, 146), (33, 6, 80, 107), (6, 24, 98, 80), (7, 44, 118, 81), (25, 7, 81, 99), (8, 54, 128, 82), (27, 8, 82, 101), (9, 31, 105, 83), (26, 9, 83, 100), (10, 26, 100, 84), (28, 66, 140, 102), (11, 34, 108, 85), (29, 11, 85, 103), (12, 38, 112, 86), (30, 12, 86, 104), (13, 27, 101, 87), (31, 13, 87, 105), (18, 28, 102, 92), (33, 18, 92, 107), (24, 19, 93, 98), (19, 34, 108, 93), (21, 29, 103, 95), (35, 41, 115, 109), (22, 25, 99, 96), (36, 47, 121, 110), (38, 42, 116, 112), (39, 21, 95, 113), (41, 39, 113, 115), (42, 36, 110, 116), (44, 48, 122, 118), (45, 22, 96, 119), (47, 45, 119, 121), (48, 35, 109, 122), (51, 69, 143, 125), (52, 61, 135, 126), (54, 62, 136, 128), (58, 10, 84, 132), (61, 58, 132, 135), (62, 51, 125, 136), (66, 73, 147, 140), (67, 30, 104, 141), (69, 67, 141, 143), (73, 52, 126, 147), (108, 34, 20, 94), (94, 20, 33, 107)])
_uv = me_plane_003.uv_layers.new(name='UVMap')
_uv.uv.foreach_set('vector', [0.7446, 0.5653, 0.4999, 0.5645, 0.4999, 0.4822, 0.7438, 0.4822, 0.7446, 0.5653, 0.7438, 0.4822, 0.9877, 0.4822, 0.9893, 0.5662, 0.745, 0.6097, 0.9901, 0.611, 0.9926, 0.7398, 0.7462, 0.7372, 0.745, 0.6097, 0.7462, 0.7372, 0.4999, 0.7346, 0.4999, 0.6084, 0.2552, 0.5653, 0.0113, 0.5684, 0.01207, 0.4822, 0.256, 0.4822, 0.2552, 0.5653, 0.256, 0.4822, 0.4999, 0.4822, 0.4999, 0.5645, 0.2547, 0.6097, 0.4999, 0.6084, 0.4999, 0.7346, 0.2535, 0.7372, 0.2547, 0.6097, 0.2535, 0.7372, 0.00714, 0.7398, 0.009603, 0.611, 0.05668, 0.2405, 0.08131, 0.2413, 0.0165, 0.2564, 0.01196, 0.2476, 0.05668, 0.2405, 0.07678, 0.2325, 0.1461, 0.2262, 0.08131, 0.2413, 0.05668, 0.2405, 0.01196, 0.2476, 0.007424, 0.2388, 0.07678, 0.2325, 0.7688, 0.3507, 0.4999, 0.356, 0.4999, 0.2299, 0.6831, 0.2291, 0.8755, 0.2915, 0.8562, 0.2327, 0.8669, 0.2418, 0.9282, 0.2796, 0.8755, 0.2915, 0.9282, 0.2796, 0.9902, 0.318, 0.9902, 0.3211, 0.7688, 0.3507, 0.9889, 0.4001, 0.9877, 0.4822, 0.7438, 0.4822, 0.7688, 0.3507, 0.7438, 0.4822, 0.4999, 0.4822, 0.4999, 0.356, 0.2331, 0.3319, 0.009745, 0.3605, 0.007424, 0.2388, 0.07678, 0.2325, 0.2331, 0.3319, 0.07678, 0.2325, 0.1461, 0.2262, 0.323, 0.228, 0.2331, 0.3319, 0.323, 0.228, 0.4999, 0.2299, 0.4999, 0.356, 0.2331, 0.3319, 0.4999, 0.356, 0.4999, 0.4822, 0.256, 0.4822, 0.2331, 0.3319, 0.256, 0.4822, 0.01207, 0.4822, 0.009745, 0.3605, 0.9325, 0.2755, 0.9889, 0.307, 0.9902, 0.318, 0.9282, 0.2796, 0.9325, 0.2755, 0.9282, 0.2796, 0.8669, 0.2418, 0.861, 0.2319, 0.9452, 0.2631, 0.9228, 0.2282, 0.9798, 0.2301, 0.9847, 0.274, 0.7688, 0.3507, 0.8508, 0.2963, 0.9901, 0.3243, 0.9889, 0.4001, 0.7688, 0.3507, 0.6831, 0.2291, 0.851, 0.2262, 0.8508, 0.2963, 0.8508, 0.2963, 0.8755, 0.2915, 0.9902, 0.3211, 0.9901, 0.3243, 0.8508, 0.2963, 0.851, 0.2262, 0.8562, 0.2327, 0.8755, 0.2915, 0.9452, 0.2631, 0.9367, 0.2714, 0.8622, 0.2262, 0.9228, 0.2282, 0.9452, 0.2631, 0.9847, 0.274, 0.9875, 0.296, 0.9367, 0.2714, 0.9367, 0.2714, 0.9325, 0.2755, 0.861, 0.2319, 0.8622, 0.2262, 0.9367, 0.2714, 0.9875, 0.296, 0.9889, 0.307, 0.9325, 0.2755, 0.255, 0.5864, 0.2551, 0.5744, 0.4999, 0.5735, 0.4999, 0.5813, 0.255, 0.5864, 0.01756, 0.5761, 0.02696, 0.575, 0.2551, 0.5744, 0.7447, 0.5823, 0.7447, 0.5744, 0.9895, 0.5753, 0.9896, 0.5834, 0.7447, 0.5823, 0.4999, 0.5813, 0.4999, 0.5735, 0.7447, 0.5744, 0.745, 0.6097, 0.4999, 0.6084, 0.4999, 0.584, 0.7448, 0.585, 0.745, 0.6097, 0.7448, 0.585, 0.9897, 0.586, 0.9901, 0.611, 0.2547, 0.6097, 0.009603, 0.611, 0.01048, 0.5812, 0.2549, 0.5896, 0.2547, 0.6097, 0.2549, 0.5896, 0.4999, 0.584, 0.4999, 0.6084, 0.7448, 0.585, 0.4999, 0.584, 0.4999, 0.5813, 0.7447, 0.5823, 0.7448, 0.585, 0.7447, 0.5823, 0.9896, 0.5834, 0.9897, 0.586, 0.2549, 0.5896, 0.01048, 0.5812, 0.01756, 0.5761, 0.255, 0.5864, 0.2549, 0.5896, 0.255, 0.5864, 0.4999, 0.5813, 0.4999, 0.584, 0.2551, 0.5699, 0.2552, 0.5653, 0.4999, 0.5645, 0.4999, 0.569, 0.2551, 0.5699, 0.01665, 0.5704, 0.0113, 0.5684, 0.2552, 0.5653, 0.7446, 0.5699, 0.7446, 0.5653, 0.9893, 0.5662, 0.9894, 0.5707, 0.7446, 0.5699, 0.4999, 0.569, 0.4999, 0.5645, 0.7446, 0.5653, 0.7447, 0.5744, 0.4999, 0.5735, 0.4999, 0.569, 0.7446, 0.5699, 0.7447, 0.5744, 0.7446, 0.5699, 0.9894, 0.5707, 0.9895, 0.5753, 0.2551, 0.5744, 0.02696, 0.575, 0.01665, 0.5704, 0.2551, 0.5699, 0.2551, 0.5744, 0.2551, 0.5699, 0.4999, 0.569, 0.4999, 0.5735, 0.7446, 0.5653, 0.7438, 0.4822, 0.4999, 0.4822, 0.4999, 0.5645, 0.7446, 0.5653, 0.9893, 0.5662, 0.9877, 0.4822, 0.7438, 0.4822, 0.745, 0.6097, 0.7462, 0.7372, 0.9926, 0.7398, 0.9901, 0.611, 0.745, 0.6097, 0.4999, 0.6084, 0.4999, 0.7346, 0.7462, 0.7372, 0.2552, 0.5653, 0.256, 0.4822, 0.01207, 0.4822, 0.0113, 0.5684, 0.2552, 0.5653, 0.4999, 0.5645, 0.4999, 0.4822, 0.256, 0.4822, 0.2547, 0.6097, 0.2535, 0.7372, 0.4999, 0.7346, 0.4999, 0.6084, 0.2547, 0.6097, 0.009603, 0.611, 0.00714, 0.7398, 0.2535, 0.7372, 0.05671, 0.2407, 0.01199, 0.2479, 0.01652, 0.2567, 0.08134, 0.2415, 0.05671, 0.2407, 0.08134, 0.2415, 0.1461, 0.2262, 0.07679, 0.2326, 0.05671, 0.2407, 0.07679, 0.2326, 0.007435, 0.239, 0.01199, 0.2479, 0.7688, 0.3507, 0.6831, 0.229, 0.4999, 0.2299, 0.4999, 0.356, 0.8755, 0.2915, 0.9282, 0.2797, 0.8669, 0.2418, 0.8563, 0.2327, 0.8755, 0.2915, 0.9902, 0.3211, 0.9902, 0.318, 0.9282, 0.2797, 0.7688, 0.3507, 0.7438, 0.4822, 0.9877, 0.4822, 0.989, 0.4001, 0.7688, 0.3507, 0.4999, 0.356, 0.4999, 0.4822, 0.7438, 0.4822, 0.2331, 0.3319, 0.07679, 0.2326, 0.007435, 0.239, 0.009745, 0.3605, 0.2331, 0.3319, 0.323, 0.228, 0.1461, 0.2262, 0.07679, 0.2326, 0.2331, 0.3319, 0.4999, 0.356, 0.4999, 0.2299, 0.323, 0.228, 0.2331, 0.3319, 0.256, 0.4822, 0.4999, 0.4822, 0.4999, 0.356, 0.2331, 0.3319, 0.009745, 0.3605, 0.01207, 0.4822, 0.256, 0.4822, 0.9324, 0.2756, 0.9282, 0.2797, 0.9902, 0.318, 0.9888, 0.3071, 0.9324, 0.2756, 0.861, 0.232, 0.8669, 0.2418, 0.9282, 0.2797, 0.9452, 0.2632, 0.9847, 0.2741, 0.9797, 0.2302, 0.9227, 0.2282, 0.7688, 0.3507, 0.989, 0.4001, 0.9901, 0.3243, 0.8508, 0.2963, 0.7688, 0.3507, 0.8508, 0.2963, 0.851, 0.2262, 0.6831, 0.229, 0.8508, 0.2963, 0.9901, 0.3243, 0.9902, 0.3211, 0.8755, 0.2915, 0.8508, 0.2963, 0.8755, 0.2915, 0.8563, 0.2327, 0.851, 0.2262, 0.9452, 0.2632, 0.9227, 0.2282, 0.8622, 0.2263, 0.9367, 0.2714, 0.9452, 0.2632, 0.9367, 0.2714, 0.9874, 0.2961, 0.9847, 0.2741, 0.9367, 0.2714, 0.8622, 0.2263, 0.861, 0.232, 0.9324, 0.2756, 0.9367, 0.2714, 0.9324, 0.2756, 0.9888, 0.3071, 0.9874, 0.2961, 0.255, 0.5864, 0.4999, 0.5813, 0.4999, 0.5735, 0.2551, 0.5744, 0.255, 0.5864, 0.2551, 0.5744, 0.02696, 0.575, 0.01756, 0.5761, 0.7447, 0.5823, 0.9896, 0.5834, 0.9895, 0.5753, 0.7447, 0.5744, 0.7447, 0.5823, 0.7447, 0.5744, 0.4999, 0.5735, 0.4999, 0.5813, 0.745, 0.6097, 0.7448, 0.585, 0.4999, 0.584, 0.4999, 0.6084, 0.745, 0.6097, 0.9901, 0.611, 0.9897, 0.586, 0.7448, 0.585, 0.2547, 0.6097, 0.2549, 0.5896, 0.01048, 0.5812, 0.009603, 0.611, 0.2547, 0.6097, 0.4999, 0.6084, 0.4999, 0.584, 0.2549, 0.5896, 0.7448, 0.585, 0.7447, 0.5823, 0.4999, 0.5813, 0.4999, 0.584, 0.7448, 0.585, 0.9897, 0.586, 0.9896, 0.5834, 0.7447, 0.5823, 0.2549, 0.5896, 0.255, 0.5864, 0.01756, 0.5761, 0.01048, 0.5812, 0.2549, 0.5896, 0.4999, 0.584, 0.4999, 0.5813, 0.255, 0.5864, 0.2551, 0.5699, 0.4999, 0.569, 0.4999, 0.5645, 0.2552, 0.5653, 0.2551, 0.5699, 0.2552, 0.5653, 0.0113, 0.5684, 0.01665, 0.5704, 0.7446, 0.5699, 0.9894, 0.5707, 0.9893, 0.5662, 0.7446, 0.5653, 0.7446, 0.5699, 0.7446, 0.5653, 0.4999, 0.5645, 0.4999, 0.569, 0.7447, 0.5744, 0.7446, 0.5699, 0.4999, 0.569, 0.4999, 0.5735, 0.7447, 0.5744, 0.9895, 0.5753, 0.9894, 0.5707, 0.7446, 0.5699, 0.2551, 0.5744, 0.2551, 0.5699, 0.01665, 0.5704, 0.02696, 0.575, 0.2551, 0.5744, 0.4999, 0.5735, 0.4999, 0.569, 0.2551, 0.5699, 0.007424, 0.2388, 0.01196, 0.2476, 0.01199, 0.2479, 0.007435, 0.239, 0.01196, 0.2476, 0.0165, 0.2564, 0.01652, 0.2567, 0.01199, 0.2479, 0.9228, 0.2282, 0.8622, 0.2262, 0.8622, 0.2263, 0.9227, 0.2282, 0.9798, 0.2301, 0.9228, 0.2282, 0.9227, 0.2282, 0.9797, 0.2302, 0.9901, 0.611, 0.9897, 0.586, 0.9897, 0.586, 0.9901, 0.611, 0.9926, 0.7398, 0.9901, 0.611, 0.9901, 0.611, 0.9926, 0.7398, 0.2535, 0.7372, 0.4999, 0.7346, 0.4999, 0.7346, 0.2535, 0.7372, 0.00714, 0.7398, 0.2535, 0.7372, 0.2535, 0.7372, 0.00714, 0.7398, 0.009603, 0.611, 0.00714, 0.7398, 0.00714, 0.7398, 0.009603, 0.611, 0.01207, 0.4822, 0.0113, 0.5684, 0.0113, 0.5684, 0.01207, 0.4822, 0.323, 0.228, 0.1461, 0.2262, 0.1461, 0.2262, 0.323, 0.228, 0.4999, 0.2299, 0.323, 0.228, 0.323, 0.228, 0.4999, 0.2299, 0.9889, 0.4001, 0.9901, 0.3243, 0.9901, 0.3243, 0.989, 0.4001, 0.9877, 0.4822, 0.9889, 0.4001, 0.989, 0.4001, 0.9877, 0.4822, 0.7462, 0.7372, 0.9926, 0.7398, 0.9926, 0.7398, 0.7462, 0.7372, 0.4999, 0.7346, 0.7462, 0.7372, 0.7462, 0.7372, 0.4999, 0.7346, 0.009745, 0.3605, 0.01207, 0.4822, 0.01207, 0.4822, 0.009745, 0.3605, 0.007424, 0.2388, 0.009745, 0.3605, 0.009745, 0.3605, 0.007435, 0.239, 0.0165, 0.2564, 0.08131, 0.2413, 0.08134, 0.2415, 0.01652, 0.2567, 0.08131, 0.2413, 0.1461, 0.2262, 0.1461, 0.2262, 0.08134, 0.2415, 0.6831, 0.2291, 0.4999, 0.2299, 0.4999, 0.2299, 0.6831, 0.229, 0.8669, 0.2418, 0.8562, 0.2327, 0.8563, 0.2327, 0.8669, 0.2418, 0.9847, 0.274, 0.9798, 0.2301, 0.9797, 0.2302, 0.9847, 0.2741, 0.9902, 0.318, 0.9889, 0.307, 0.9888, 0.3071, 0.9902, 0.318, 0.9901, 0.3243, 0.9902, 0.3211, 0.9902, 0.3211, 0.9901, 0.3243, 0.851, 0.2262, 0.6831, 0.2291, 0.6831, 0.229, 0.851, 0.2262, 0.8562, 0.2327, 0.851, 0.2262, 0.851, 0.2262, 0.8563, 0.2327, 0.9902, 0.3211, 0.9902, 0.318, 0.9902, 0.318, 0.9902, 0.3211, 0.8622, 0.2262, 0.861, 0.2319, 0.861, 0.232, 0.8622, 0.2263, 0.9875, 0.296, 0.9847, 0.274, 0.9847, 0.2741, 0.9874, 0.2961, 0.9889, 0.307, 0.9875, 0.296, 0.9874, 0.2961, 0.9888, 0.3071, 0.861, 0.2319, 0.8669, 0.2418, 0.8669, 0.2418, 0.861, 0.232, 0.9895, 0.5753, 0.9894, 0.5707, 0.9894, 0.5707, 0.9895, 0.5753, 0.02696, 0.575, 0.01756, 0.5761, 0.01756, 0.5761, 0.02696, 0.575, 0.9897, 0.586, 0.9896, 0.5834, 0.9896, 0.5834, 0.9897, 0.586, 0.01048, 0.5812, 0.009603, 0.611, 0.009603, 0.611, 0.01048, 0.5812, 0.01756, 0.5761, 0.01048, 0.5812, 0.01048, 0.5812, 0.01756, 0.5761, 0.9896, 0.5834, 0.9895, 0.5753, 0.9895, 0.5753, 0.9896, 0.5834, 0.0113, 0.5684, 0.01665, 0.5704, 0.01665, 0.5704, 0.0113, 0.5684, 0.9893, 0.5662, 0.9877, 0.4822, 0.9877, 0.4822, 0.9893, 0.5662, 0.9894, 0.5707, 0.9893, 0.5662, 0.9893, 0.5662, 0.9894, 0.5707, 0.01665, 0.5704, 0.02696, 0.575, 0.02696, 0.575, 0.01665, 0.5704, 0.1461, 0.2262, 0.1461, 0.2262, 0.07678, 0.2325, 0.07679, 0.2326, 0.07679, 0.2326, 0.07678, 0.2325, 0.007424, 0.2388, 0.007435, 0.239])
me_plane_003.materials.append(mat_paper2)
me_plane_003.use_remesh_preserve_volume = False
me_plane_003.use_remesh_preserve_attributes = False
me_plane_003.use_mirror_vertex_groups = False
me_plane_003.update()
me_plane_002 = bpy.data.meshes.new('Plane.002')
me_plane_002.from_pydata([(2.414, 1.238, 0.02), (-2.382, 1.239, 0.0), (-4.483, -2.282, 0.01667), (2.382, -1.239, 0.0), (4.024, 2.066, 0.03333), (-2.689, -1.369, 0.0), (-4.763, -2.176, 0.025), (2.394, -2.478, 0.0), (4.753, 1.859, 0.025), (-2.394, 2.478, 0.0), (-4.764, 1.251, 0.0), (-1.961, -2.473, 0.0), (4.764, -1.251, 0.0), (1.283, 2.476, 0.025), (0.0, 1.226, 0.0), (0.0, -1.226, 0.0), (-2.37, 0.0, 0.0), (2.37, 0.0, 0.0), (4.753, 0.6293, 0.025), (3.653, 2.469, 0.025), (3.665, 1.869, 0.05), (-4.334, -2.474, 0.025), (-4.761, -0.9491, 0.0), (-4.352, -2.196, 0.0), (-4.745, -2.454, 0.05), (4.788, -2.503, 0.0), (-4.788, 2.503, 0.0), (4.741, 2.459, 0.0), (-4.74, 0.0, 0.0), (0.0, -2.453, 0.0), (4.74, 0.0, 0.0), (0.0, 2.453, 0.0), (0.0, 0.0, 0.0), (4.765, 1.259, 0.05), (2.603, 2.493, 0.048), (-3.923, -2.494, 0.0), (-4.781, -1.898, 0.0), (3.477, 1.774, 0.0455), (2.511, 2.492, 0.048), (4.763, 1.164, 0.04625), (1.357, 2.386, 0.02467), (-2.393, 2.397, 0.0), (3.678, 2.443, 0.025), (4.742, 2.42, 0.001636), (-4.787, 2.421, 0.0), (0.0, 2.372, 0.0), (2.599, 2.424, 0.048), (2.554, 2.436, 0.048), (-4.784, 2.288, 0.0), (2.566, 2.361, 0.048), (1.477, 2.256, 0.02414), (-2.392, 2.265, 0.0), (3.717, 2.4, 0.025), (4.743, 2.356, 0.004285), (0.0, 2.242, 0.0), (2.562, 2.357, 0.048), (-3.477, -1.761, 0.0), (-2.885, -2.483, 0.0), (-4.77, -1.399, 0.0), (-2.824, -2.43, 0.0), (-3.386, -1.716, 0.0), (-4.769, -1.347, 0.0), (-4.358, -2.442, 0.02363), (2.392, -2.274, 0.0), (-2.081, -2.292, 0.0), (-4.747, -2.409, 0.0459), (4.784, -2.297, 0.0), (0.0, -2.251, 0.0), (-3.993, -2.445, 0.0), (-2.987, -2.364, 0.0), (-2.791, -2.343, 0.0), (-2.778, -2.485, 0.0), (-3.326, -1.686, 0.0), (-4.768, -1.313, 0.0), (-2.78, -2.321, 0.0), (-4.346, -2.458, 0.02432), (2.393, -2.376, 0.0), (-2.021, -2.383, 0.0), (-4.746, -2.431, 0.04795), (-3.958, -2.469, 0.0), (-2.939, -2.424, 0.0), (-2.807, -2.378, 0.0), (4.786, -2.4, 0.0), (0.0, -2.352, 0.0), (-2.785, -2.388, 0.0), (2.414, 1.239, -0.004996), (-2.382, 1.239, -0.025), (-4.484, -2.284, -0.008171), (2.382, -1.239, -0.025), (4.023, 2.065, 0.008363), (-2.689, -1.369, -0.025), (-4.764, -2.179, 0.0001627), (2.394, -2.478, -0.025), (4.752, 1.858, 2.944e-05), (-2.394, 2.478, -0.025), (-4.764, 1.251, -0.025), (-1.961, -2.473, -0.025), (4.764, -1.251, -0.025), (1.283, 2.476, 5.918e-06), (9.614e-05, 1.226, -0.025), (0.0, -1.226, -0.025), (-2.37, 0.0, -0.025), (2.37, 0.0001976, -0.025), (4.753, 0.63, 9.514e-06), (3.653, 2.469, 3.362e-06), (3.665, 1.869, 0.02498), (-4.335, -2.476, 0.0001627), (-4.761, -0.9491, -0.025), (-4.353, -2.197, -0.025), (-4.746, -2.456, 0.02516), (4.788, -2.503, -0.025), (-4.788, 2.503, -0.025), (4.741, 2.458, -0.02498), (-4.74, 0.0, -0.025), (0.0, -2.453, -0.025), (4.741, 0.0002991, -0.025), (0.0002335, 2.453, -0.025), (2.594e-05, 4.959e-05, -0.025), (4.765, 1.259, 0.02497), (2.602, 2.493, 0.023), (-3.923, -2.494, -0.02508), (-4.781, -1.899, -0.02505), (3.478, 1.775, 0.02051), (2.512, 2.493, 0.023), (4.763, 1.165, 0.02126), (1.357, 2.386, -0.000321), (-2.393, 2.397, -0.025), (3.677, 2.442, 7.14e-06), (4.741, 2.419, -0.02334), (-4.787, 2.421, -0.025), (0.0002236, 2.373, -0.025), (2.598, 2.424, 0.023), (2.555, 2.436, 0.023), (-4.784, 2.288, -0.025), (2.566, 2.361, 0.02298), (1.477, 2.256, -0.0008527), (-2.392, 2.265, -0.025), (3.716, 2.399, 1.472e-05), (4.743, 2.355, -0.02069), (0.000177, 2.243, -0.025), (2.563, 2.357, 0.023), (-3.477, -1.761, -0.025), (-2.885, -2.483, -0.025), (-4.77, -1.399, -0.025), (-2.824, -2.43, -0.025), (-3.386, -1.716, -0.025), (-4.769, -1.347, -0.025), (-4.36, -2.445, -0.001205), (2.392, -2.274, -0.025), (-2.081, -2.292, -0.025), (-4.749, -2.411, 0.02106), (4.784, -2.297, -0.025), (0.0, -2.251, -0.025), (-3.994, -2.446, -0.025), (-2.987, -2.364, -0.025), (-2.791, -2.343, -0.025), (-2.778, -2.485, -0.025), (-3.326, -1.686, -0.025), (-4.768, -1.313, -0.025), (-2.78, -2.321, -0.025), (-4.347, -2.46, -0.0005212), (2.393, -2.376, -0.025), (-2.021, -2.383, -0.025), (-4.748, -2.434, 0.02311), (-3.959, -2.47, -0.025), (-2.939, -2.424, -0.025), (-2.807, -2.378, -0.025), (4.786, -2.4, -0.025), (0.0, -2.352, -0.025), (-2.785, -2.388, -0.025)], [], [(0, 14, 32, 17), (0, 17, 30, 18), (37, 39, 33, 20), (60, 61, 58, 56), (40, 13, 31, 45), (1, 10, 28, 16), (1, 16, 32, 14), (41, 45, 31, 9), (41, 9, 26, 44), (75, 78, 24, 21), (75, 21, 35, 79), (2, 23, 36, 6), (76, 83, 29, 7), (76, 7, 25, 82), (3, 12, 30, 17), (3, 17, 32, 15), (42, 19, 34, 46), (4, 20, 33, 8), (42, 43, 27, 19), (56, 58, 36, 23), (80, 79, 35, 57), (77, 11, 29, 83), (5, 15, 32, 16), (5, 16, 28, 22), (40, 47, 38, 13), (0, 18, 39, 37), (50, 55, 47, 40), (52, 53, 43, 42), (52, 42, 46, 49), (51, 41, 44, 48), (51, 54, 45, 41), (50, 40, 45, 54), (81, 80, 57, 59), (37, 20, 49, 55), (0, 50, 54, 14), (1, 14, 54, 51), (1, 51, 48, 10), (4, 52, 49, 20), (4, 8, 53, 52), (0, 37, 55, 50), (72, 73, 61, 60), (72, 60, 70, 74), (60, 56, 69, 70), (5, 64, 67, 15), (56, 23, 68, 69), (3, 63, 66, 12), (3, 15, 67, 63), (2, 62, 68, 23), (2, 6, 65, 62), (5, 72, 74, 64), (5, 22, 73, 72), (77, 84, 71, 11), (64, 74, 84, 77), (70, 69, 80, 81), (64, 77, 83, 67), (69, 68, 79, 80), (63, 76, 82, 66), (63, 67, 83, 76), (62, 75, 79, 68), (62, 65, 78, 75), (85, 102, 117, 99), (85, 103, 115, 102), (122, 105, 118, 124), (145, 141, 143, 146), (125, 130, 116, 98), (86, 101, 113, 95), (86, 99, 117, 101), (126, 94, 116, 130), (126, 129, 111, 94), (160, 106, 109, 163), (160, 164, 120, 106), (87, 91, 121, 108), (161, 92, 114, 168), (161, 167, 110, 92), (88, 102, 115, 97), (88, 100, 117, 102), (127, 131, 119, 104), (89, 93, 118, 105), (127, 104, 112, 128), (141, 108, 121, 143), (165, 142, 120, 164), (162, 168, 114, 96), (90, 101, 117, 100), (90, 107, 113, 101), (125, 98, 123, 132), (85, 122, 124, 103), (135, 125, 132, 140), (137, 127, 128, 138), (137, 134, 131, 127), (136, 133, 129, 126), (136, 126, 130, 139), (135, 139, 130, 125), (166, 144, 142, 165), (122, 140, 134, 105), (85, 99, 139, 135), (86, 136, 139, 99), (86, 95, 133, 136), (89, 105, 134, 137), (89, 137, 138, 93), (85, 135, 140, 122), (157, 145, 146, 158), (157, 159, 155, 145), (145, 155, 154, 141), (90, 100, 152, 149), (141, 154, 153, 108), (88, 97, 151, 148), (88, 148, 152, 100), (87, 108, 153, 147), (87, 147, 150, 91), (90, 149, 159, 157), (90, 157, 158, 107), (162, 96, 156, 169), (149, 162, 169, 159), (155, 166, 165, 154), (149, 152, 168, 162), (154, 165, 164, 153), (148, 151, 167, 161), (148, 161, 168, 152), (147, 153, 164, 160), (147, 160, 163, 150), (6, 36, 121, 91), (24, 78, 163, 109), (7, 29, 114, 92), (25, 7, 92, 110), (8, 33, 118, 93), (27, 43, 128, 112), (9, 31, 116, 94), (26, 9, 94, 111), (10, 48, 133, 95), (28, 10, 95, 113), (11, 71, 156, 96), (29, 11, 96, 114), (12, 66, 151, 97), (30, 12, 97, 115), (13, 38, 123, 98), (31, 13, 98, 116), (18, 30, 115, 103), (33, 39, 124, 118), (19, 27, 112, 104), (34, 19, 104, 119), (21, 24, 109, 106), (35, 21, 106, 120), (22, 28, 113, 107), (36, 58, 143, 121), (57, 35, 120, 142), (39, 18, 103, 124), (38, 47, 132, 123), (43, 53, 138, 128), (44, 26, 111, 129), (46, 34, 119, 131), (47, 55, 140, 132), (48, 44, 129, 133), (49, 46, 131, 134), (53, 8, 93, 138), (55, 49, 134, 140), (58, 61, 146, 143), (59, 57, 142, 144), (61, 73, 158, 146), (81, 59, 144, 166), (65, 6, 91, 150), (66, 82, 167, 151), (73, 22, 107, 158), (74, 70, 155, 159), (71, 84, 169, 156), (78, 65, 150, 163), (70, 81, 166, 155), (82, 25, 110, 167), (84, 74, 159, 169)])
_uv = me_plane_002.uv_layers.new(name='UVMap')
_uv.uv.foreach_set('vector', [0.7488, 0.6092, 0.4997, 0.608, 0.4997, 0.4814, 0.7443, 0.4814, 0.7488, 0.6092, 0.7443, 0.4814, 0.9889, 0.4814, 0.9902, 0.5464, 0.8586, 0.6646, 0.9912, 0.6016, 0.9914, 0.6113, 0.8779, 0.6743, 0.1503, 0.3044, 0.007485, 0.3424, 0.007371, 0.337, 0.1408, 0.2997, 0.6397, 0.7277, 0.6321, 0.737, 0.4997, 0.7346, 0.4997, 0.7263, 0.2538, 0.6093, 0.007972, 0.6106, 0.01044, 0.4814, 0.2551, 0.4814, 0.2538, 0.6093, 0.2551, 0.4814, 0.4997, 0.4814, 0.4997, 0.608, 0.2527, 0.7288, 0.4997, 0.7263, 0.4997, 0.7346, 0.2526, 0.7372, 0.2527, 0.7288, 0.2526, 0.7372, 0.005501, 0.7397, 0.005663, 0.7313, 0.05118, 0.2277, 0.009874, 0.2305, 0.01003, 0.2282, 0.05244, 0.2261, 0.05118, 0.2277, 0.05244, 0.2261, 0.09485, 0.2241, 0.09122, 0.2266, 0.03705, 0.2459, 0.05056, 0.2548, 0.006275, 0.2855, 0.008151, 0.2568, 0.7467, 0.2362, 0.4997, 0.2387, 0.4997, 0.2283, 0.7468, 0.2257, 0.7467, 0.2362, 0.7468, 0.2257, 0.9939, 0.2231, 0.9937, 0.2337, 0.7456, 0.3536, 0.9914, 0.3523, 0.9889, 0.4814, 0.7443, 0.4814, 0.7456, 0.3536, 0.7443, 0.4814, 0.4997, 0.4814, 0.4997, 0.3549, 0.8792, 0.7336, 0.8767, 0.7363, 0.7683, 0.7387, 0.7679, 0.7316, 0.915, 0.6946, 0.8779, 0.6743, 0.9914, 0.6113, 0.9902, 0.6733, 0.8792, 0.7336, 0.9891, 0.7312, 0.989, 0.7352, 0.8767, 0.7363, 0.1408, 0.2997, 0.007371, 0.337, 0.006275, 0.2855, 0.05056, 0.2548, 0.1963, 0.2313, 0.09122, 0.2266, 0.09485, 0.2241, 0.2019, 0.2252, 0.2911, 0.2356, 0.2973, 0.2262, 0.4997, 0.2283, 0.4997, 0.2387, 0.2222, 0.3402, 0.4997, 0.3549, 0.4997, 0.4814, 0.2551, 0.4814, 0.2222, 0.3402, 0.2551, 0.4814, 0.01044, 0.4814, 0.008359, 0.3835, 0.6397, 0.7277, 0.7633, 0.7329, 0.7589, 0.7386, 0.6321, 0.737, 0.7488, 0.6092, 0.9902, 0.5464, 0.9912, 0.6016, 0.8586, 0.6646, 0.6521, 0.7142, 0.7641, 0.7247, 0.7633, 0.7329, 0.6397, 0.7277, 0.8833, 0.7291, 0.9892, 0.7246, 0.9891, 0.7312, 0.8792, 0.7336, 0.8833, 0.7291, 0.8792, 0.7336, 0.7679, 0.7316, 0.7645, 0.7251, 0.2528, 0.7152, 0.2527, 0.7288, 0.005663, 0.7313, 0.005924, 0.7176, 0.2528, 0.7152, 0.4997, 0.7129, 0.4997, 0.7263, 0.2527, 0.7288, 0.6521, 0.7142, 0.6397, 0.7277, 0.4997, 0.7263, 0.4997, 0.7129, 0.21, 0.236, 0.1963, 0.2313, 0.2019, 0.2252, 0.2082, 0.2307, 0.8586, 0.6646, 0.8779, 0.6743, 0.7645, 0.7251, 0.7641, 0.7247, 0.7488, 0.6092, 0.6521, 0.7142, 0.4997, 0.7129, 0.4997, 0.608, 0.2538, 0.6093, 0.4997, 0.608, 0.4997, 0.7129, 0.2528, 0.7152, 0.2538, 0.6093, 0.2528, 0.7152, 0.005924, 0.7176, 0.007972, 0.6106, 0.915, 0.6946, 0.8833, 0.7291, 0.7645, 0.7251, 0.8779, 0.6743, 0.915, 0.6946, 0.9902, 0.6733, 0.9892, 0.7246, 0.8833, 0.7291, 0.7488, 0.6092, 0.8586, 0.6646, 0.7641, 0.7247, 0.6521, 0.7142, 0.1564, 0.3074, 0.007559, 0.3459, 0.007485, 0.3424, 0.1503, 0.3044, 0.1564, 0.3074, 0.1503, 0.3044, 0.2116, 0.2396, 0.2128, 0.2419, 0.1503, 0.3044, 0.1408, 0.2997, 0.1914, 0.2374, 0.2116, 0.2396, 0.2222, 0.3402, 0.2849, 0.2449, 0.4997, 0.2491, 0.4997, 0.3549, 0.1408, 0.2997, 0.05056, 0.2548, 0.08758, 0.2291, 0.1914, 0.2374, 0.7456, 0.3536, 0.7466, 0.2467, 0.9935, 0.2443, 0.9914, 0.3523, 0.7456, 0.3536, 0.4997, 0.3549, 0.4997, 0.2491, 0.7466, 0.2467, 0.03705, 0.2459, 0.04991, 0.2294, 0.08758, 0.2291, 0.05056, 0.2548, 0.03705, 0.2459, 0.008151, 0.2568, 0.00972, 0.2329, 0.04991, 0.2294, 0.2222, 0.3402, 0.1564, 0.3074, 0.2128, 0.2419, 0.2849, 0.2449, 0.2222, 0.3402, 0.008359, 0.3835, 0.007559, 0.3459, 0.1564, 0.3074, 0.2911, 0.2356, 0.2123, 0.235, 0.213, 0.2249, 0.2973, 0.2262, 0.2849, 0.2449, 0.2128, 0.2419, 0.2123, 0.235, 0.2911, 0.2356, 0.2116, 0.2396, 0.1914, 0.2374, 0.1963, 0.2313, 0.21, 0.236, 0.2849, 0.2449, 0.2911, 0.2356, 0.4997, 0.2387, 0.4997, 0.2491, 0.1914, 0.2374, 0.08758, 0.2291, 0.09122, 0.2266, 0.1963, 0.2313, 0.7466, 0.2467, 0.7467, 0.2362, 0.9937, 0.2337, 0.9935, 0.2443, 0.7466, 0.2467, 0.4997, 0.2491, 0.4997, 0.2387, 0.7467, 0.2362, 0.04991, 0.2294, 0.05118, 0.2277, 0.09122, 0.2266, 0.08758, 0.2291, 0.04991, 0.2294, 0.00972, 0.2329, 0.009874, 0.2305, 0.05118, 0.2277, 0.7489, 0.6093, 0.7443, 0.4815, 0.4997, 0.4814, 0.4997, 0.608, 0.7489, 0.6093, 0.9902, 0.5465, 0.9889, 0.4815, 0.7443, 0.4815, 0.8586, 0.6646, 0.8779, 0.6743, 0.9914, 0.6114, 0.9913, 0.6017, 0.1503, 0.3044, 0.1408, 0.2997, 0.007371, 0.337, 0.007485, 0.3424, 0.6398, 0.7277, 0.4997, 0.7263, 0.4997, 0.7346, 0.6321, 0.737, 0.2538, 0.6093, 0.2551, 0.4814, 0.01044, 0.4814, 0.007972, 0.6106, 0.2538, 0.6093, 0.4997, 0.608, 0.4997, 0.4814, 0.2551, 0.4814, 0.2527, 0.7288, 0.2526, 0.7372, 0.4997, 0.7346, 0.4997, 0.7263, 0.2527, 0.7288, 0.005663, 0.7313, 0.005501, 0.7397, 0.2526, 0.7372, 0.05101, 0.2275, 0.05227, 0.2259, 0.00986, 0.2279, 0.009706, 0.2303, 0.05101, 0.2275, 0.09113, 0.2265, 0.09482, 0.224, 0.05227, 0.2259, 0.03688, 0.2457, 0.007984, 0.2566, 0.006225, 0.2855, 0.05048, 0.2547, 0.7467, 0.2362, 0.7468, 0.2257, 0.4997, 0.2283, 0.4997, 0.2387, 0.7467, 0.2362, 0.9937, 0.2337, 0.9939, 0.2231, 0.7468, 0.2257, 0.7456, 0.3536, 0.7443, 0.4815, 0.9889, 0.4815, 0.9914, 0.3523, 0.7456, 0.3536, 0.4997, 0.3549, 0.4997, 0.4814, 0.7443, 0.4815, 0.8792, 0.7335, 0.7678, 0.7316, 0.7682, 0.7387, 0.8767, 0.7362, 0.9149, 0.6945, 0.9902, 0.6732, 0.9914, 0.6114, 0.8779, 0.6743, 0.8792, 0.7335, 0.8767, 0.7362, 0.9889, 0.7351, 0.989, 0.7311, 0.1408, 0.2997, 0.05048, 0.2547, 0.006225, 0.2855, 0.007371, 0.337, 0.1963, 0.2313, 0.2019, 0.2252, 0.09482, 0.224, 0.09113, 0.2265, 0.2911, 0.2356, 0.4997, 0.2387, 0.4997, 0.2283, 0.2973, 0.2262, 0.2222, 0.3402, 0.2551, 0.4814, 0.4997, 0.4814, 0.4997, 0.3549, 0.2222, 0.3402, 0.008359, 0.3835, 0.01044, 0.4814, 0.2551, 0.4814, 0.6398, 0.7277, 0.6321, 0.737, 0.7589, 0.7387, 0.7634, 0.7329, 0.7489, 0.6093, 0.8586, 0.6646, 0.9913, 0.6017, 0.9902, 0.5465, 0.6521, 0.7143, 0.6398, 0.7277, 0.7634, 0.7329, 0.7642, 0.7247, 0.8832, 0.7291, 0.8792, 0.7335, 0.989, 0.7311, 0.9892, 0.7245, 0.8832, 0.7291, 0.7645, 0.7251, 0.7678, 0.7316, 0.8792, 0.7335, 0.2528, 0.7152, 0.005924, 0.7176, 0.005663, 0.7313, 0.2527, 0.7288, 0.2528, 0.7152, 0.2527, 0.7288, 0.4997, 0.7263, 0.4997, 0.7129, 0.6521, 0.7143, 0.4997, 0.7129, 0.4997, 0.7263, 0.6398, 0.7277, 0.21, 0.236, 0.2082, 0.2307, 0.2019, 0.2252, 0.1963, 0.2313, 0.8586, 0.6646, 0.7642, 0.7247, 0.7645, 0.7251, 0.8779, 0.6743, 0.7489, 0.6093, 0.4997, 0.608, 0.4997, 0.7129, 0.6521, 0.7143, 0.2538, 0.6093, 0.2528, 0.7152, 0.4997, 0.7129, 0.4997, 0.608, 0.2538, 0.6093, 0.007972, 0.6106, 0.005924, 0.7176, 0.2528, 0.7152, 0.9149, 0.6945, 0.8779, 0.6743, 0.7645, 0.7251, 0.8832, 0.7291, 0.9149, 0.6945, 0.8832, 0.7291, 0.9892, 0.7245, 0.9902, 0.6732, 0.7489, 0.6093, 0.6521, 0.7143, 0.7642, 0.7247, 0.8586, 0.6646, 0.1564, 0.3074, 0.1503, 0.3044, 0.007485, 0.3424, 0.007559, 0.3459, 0.1564, 0.3074, 0.2128, 0.2419, 0.2116, 0.2396, 0.1503, 0.3044, 0.1503, 0.3044, 0.2116, 0.2396, 0.1914, 0.2374, 0.1408, 0.2997, 0.2222, 0.3402, 0.4997, 0.3549, 0.4997, 0.2491, 0.2849, 0.2449, 0.1408, 0.2997, 0.1914, 0.2374, 0.0875, 0.229, 0.05048, 0.2547, 0.7456, 0.3536, 0.9914, 0.3523, 0.9935, 0.2443, 0.7466, 0.2467, 0.7456, 0.3536, 0.7466, 0.2467, 0.4997, 0.2491, 0.4997, 0.3549, 0.03688, 0.2457, 0.05048, 0.2547, 0.0875, 0.229, 0.04975, 0.2291, 0.03688, 0.2457, 0.04975, 0.2291, 0.009552, 0.2326, 0.007984, 0.2566, 0.2222, 0.3402, 0.2849, 0.2449, 0.2128, 0.2419, 0.1564, 0.3074, 0.2222, 0.3402, 0.1564, 0.3074, 0.007559, 0.3459, 0.008359, 0.3835, 0.2911, 0.2356, 0.2973, 0.2262, 0.213, 0.2249, 0.2123, 0.235, 0.2849, 0.2449, 0.2911, 0.2356, 0.2123, 0.235, 0.2128, 0.2419, 0.2116, 0.2396, 0.21, 0.236, 0.1963, 0.2313, 0.1914, 0.2374, 0.2849, 0.2449, 0.4997, 0.2491, 0.4997, 0.2387, 0.2911, 0.2356, 0.1914, 0.2374, 0.1963, 0.2313, 0.09113, 0.2265, 0.0875, 0.229, 0.7466, 0.2467, 0.9935, 0.2443, 0.9937, 0.2337, 0.7467, 0.2362, 0.7466, 0.2467, 0.7467, 0.2362, 0.4997, 0.2387, 0.4997, 0.2491, 0.04975, 0.2291, 0.0875, 0.229, 0.09113, 0.2265, 0.05101, 0.2275, 0.04975, 0.2291, 0.05101, 0.2275, 0.009706, 0.2303, 0.009552, 0.2326, 0.008151, 0.2568, 0.006275, 0.2855, 0.006225, 0.2855, 0.007984, 0.2566, 0.01003, 0.2282, 0.009874, 0.2305, 0.009706, 0.2303, 0.00986, 0.2279, 0.7468, 0.2257, 0.4997, 0.2283, 0.4997, 0.2283, 0.7468, 0.2257, 0.9939, 0.2231, 0.7468, 0.2257, 0.7468, 0.2257, 0.9939, 0.2231, 0.9902, 0.6733, 0.9914, 0.6113, 0.9914, 0.6114, 0.9902, 0.6732, 0.989, 0.7352, 0.9891, 0.7312, 0.989, 0.7311, 0.9889, 0.7351, 0.2526, 0.7372, 0.4997, 0.7346, 0.4997, 0.7346, 0.2526, 0.7372, 0.005501, 0.7397, 0.2526, 0.7372, 0.2526, 0.7372, 0.005501, 0.7397, 0.007972, 0.6106, 0.005924, 0.7176, 0.005924, 0.7176, 0.007972, 0.6106, 0.01044, 0.4814, 0.007972, 0.6106, 0.007972, 0.6106, 0.01044, 0.4814, 0.2973, 0.2262, 0.213, 0.2249, 0.213, 0.2249, 0.2973, 0.2262, 0.4997, 0.2283, 0.2973, 0.2262, 0.2973, 0.2262, 0.4997, 0.2283, 0.9914, 0.3523, 0.9935, 0.2443, 0.9935, 0.2443, 0.9914, 0.3523, 0.9889, 0.4814, 0.9914, 0.3523, 0.9914, 0.3523, 0.9889, 0.4815, 0.6321, 0.737, 0.7589, 0.7386, 0.7589, 0.7387, 0.6321, 0.737, 0.4997, 0.7346, 0.6321, 0.737, 0.6321, 0.737, 0.4997, 0.7346, 0.9902, 0.5464, 0.9889, 0.4814, 0.9889, 0.4815, 0.9902, 0.5465, 0.9914, 0.6113, 0.9912, 0.6016, 0.9913, 0.6017, 0.9914, 0.6114, 0.8767, 0.7363, 0.989, 0.7352, 0.9889, 0.7351, 0.8767, 0.7362, 0.7683, 0.7387, 0.8767, 0.7363, 0.8767, 0.7362, 0.7682, 0.7387, 0.05244, 0.2261, 0.01003, 0.2282, 0.00986, 0.2279, 0.05227, 0.2259, 0.09485, 0.2241, 0.05244, 0.2261, 0.05227, 0.2259, 0.09482, 0.224, 0.008359, 0.3835, 0.01044, 0.4814, 0.01044, 0.4814, 0.008359, 0.3835, 0.006275, 0.2855, 0.007371, 0.337, 0.007371, 0.337, 0.006225, 0.2855, 0.2019, 0.2252, 0.09485, 0.2241, 0.09482, 0.224, 0.2019, 0.2252, 0.9912, 0.6016, 0.9902, 0.5464, 0.9902, 0.5465, 0.9913, 0.6017, 0.7589, 0.7386, 0.7633, 0.7329, 0.7634, 0.7329, 0.7589, 0.7387, 0.9891, 0.7312, 0.9892, 0.7246, 0.9892, 0.7245, 0.989, 0.7311, 0.005663, 0.7313, 0.005501, 0.7397, 0.005501, 0.7397, 0.005663, 0.7313, 0.7679, 0.7316, 0.7683, 0.7387, 0.7682, 0.7387, 0.7678, 0.7316, 0.7633, 0.7329, 0.7641, 0.7247, 0.7642, 0.7247, 0.7634, 0.7329, 0.005924, 0.7176, 0.005663, 0.7313, 0.005663, 0.7313, 0.005924, 0.7176, 0.7645, 0.7251, 0.7679, 0.7316, 0.7678, 0.7316, 0.7645, 0.7251, 0.9892, 0.7246, 0.9902, 0.6733, 0.9902, 0.6732, 0.9892, 0.7245, 0.7641, 0.7247, 0.7645, 0.7251, 0.7645, 0.7251, 0.7642, 0.7247, 0.007371, 0.337, 0.007485, 0.3424, 0.007485, 0.3424, 0.007371, 0.337, 0.2082, 0.2307, 0.2019, 0.2252, 0.2019, 0.2252, 0.2082, 0.2307, 0.007485, 0.3424, 0.007559, 0.3459, 0.007559, 0.3459, 0.007485, 0.3424, 0.21, 0.236, 0.2082, 0.2307, 0.2082, 0.2307, 0.21, 0.236, 0.00972, 0.2329, 0.008151, 0.2568, 0.007984, 0.2566, 0.009552, 0.2326, 0.9935, 0.2443, 0.9937, 0.2337, 0.9937, 0.2337, 0.9935, 0.2443, 0.007559, 0.3459, 0.008359, 0.3835, 0.008359, 0.3835, 0.007559, 0.3459, 0.2128, 0.2419, 0.2116, 0.2396, 0.2116, 0.2396, 0.2128, 0.2419, 0.213, 0.2249, 0.2123, 0.235, 0.2123, 0.235, 0.213, 0.2249, 0.009874, 0.2305, 0.00972, 0.2329, 0.009552, 0.2326, 0.009706, 0.2303, 0.2116, 0.2396, 0.21, 0.236, 0.21, 0.236, 0.2116, 0.2396, 0.9937, 0.2337, 0.9939, 0.2231, 0.9939, 0.2231, 0.9937, 0.2337, 0.2123, 0.235, 0.2128, 0.2419, 0.2128, 0.2419, 0.2123, 0.235])
me_plane_002.materials.append(mat_paper1)
me_plane_002.use_remesh_preserve_volume = False
me_plane_002.use_remesh_preserve_attributes = False
me_plane_002.use_mirror_vertex_groups = False
me_plane_002.update()

# ---- objects
ob_m3 = bpy.data.objects.new('M3', me_plane_004)
ob_m2 = bpy.data.objects.new('M2', me_plane_003)
ob_m1 = bpy.data.objects.new('M1', me_plane_002)

# ---- transforms, parenting, visibility, modifiers, constraints
ob_m3.location = (0.0, 0.0, 0.0)
ob_m3.lineart.crease_threshold = 0.0
ob_m2.location = (0.0, 0.0, 0.0)
ob_m2.hide_viewport = True
ob_m2.lineart.crease_threshold = 0.0
ob_m1.location = (0.0, 0.0, 0.0)
ob_m1.hide_viewport = True
ob_m1.lineart.crease_threshold = 0.0

# ---- collection membership
col_collection_1.objects.link(ob_m3)
col_collection_1.objects.link(ob_m2)
col_collection_1.objects.link(ob_m1)

# ---- scene / render settings (as saved in the file)
scene.frame_start = 1; scene.frame_end = 250; scene.frame_set(0)
scene.render.engine = 'CYCLES'
scene.render.resolution_percentage = 50
scene.render.dither_intensity = 0.0
scene.cycles.use_denoising = False
scene.cycles.samples = 128
scene.cycles.sampling_pattern = 'TABULATED_SOBOL'
scene.cycles.light_sampling_threshold = 0.0
scene.cycles.use_adaptive_sampling = False
scene.cycles.use_light_tree = False
scene.cycles.blur_glossy = 0.0
scene.cycles.sample_clamp_indirect = 0.0
scene.view_settings.view_transform = 'Standard'
bpy.context.view_layer.update()

# ---- added for rendering (the .blend has no active camera and no usable light): camera, sun
cam_auto = bpy.data.cameras.new('AutoCamera')
cam_auto.lens = 50.0
cam_auto.sensor_width = 36.0
cam_auto.clip_end = 1000.0
ob_auto_camera = bpy.data.objects.new('AutoCamera', cam_auto)
scene.collection.objects.link(ob_auto_camera)
ob_auto_camera.location = (9.99887, -12.0, 8.01243)
ob_auto_camera.rotation_euler = (1.09748, -7.21219e-08, 0.694738)
scene.camera = ob_auto_camera
light_auto_sun = bpy.data.lights.new('AutoSun', 'SUN')
light_auto_sun.energy = 3.0
light_auto_sun.angle = 0.0523599
ob_auto_sun = bpy.data.objects.new('AutoSun', light_auto_sun)
scene.collection.objects.link(ob_auto_sun)
ob_auto_sun.rotation_euler = (0.872665, 0.174533, 0.523599)
bpy.context.view_layer.update()
